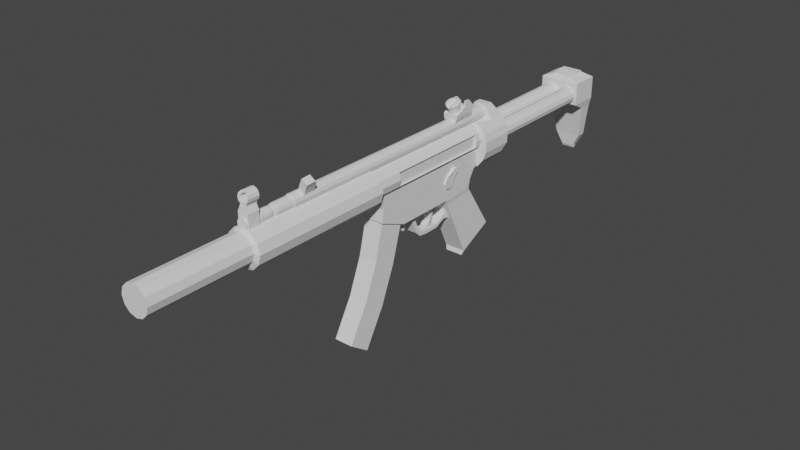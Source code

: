 # Source: smg.blend  (saved by Blender 2.81.16; exported with 4.5.12 LTS)
import bpy
from mathutils import Matrix  # noqa: F401  (used for matrix-valued properties, if any)

bpy.ops.wm.read_factory_settings(use_empty=True)
scene = bpy.context.scene
scene.name = 'Scene'

# ---- collections
col_collection = bpy.data.collections.new('Collection'); scene.collection.children.link(col_collection)

# ---- materials (node trees are filled in below, after node groups)
mat_mp5sd6 = bpy.data.materials.new('mp5sd6')
mat_mp5sd6.alpha_threshold = 0.0
mat_mp5sd6.use_transparent_shadow = False
mat_mp5sd6.roughness = 0.5
mat_mp5sd6.line_color = (0.0, 0.0, 0.0, 1.0)

# ---- material node trees

# ---- world
world_world = bpy.data.worlds.new('World'); scene.world = world_world
world_world.use_nodes = True; world_world.node_tree.nodes.clear()
_N = world_world.node_tree.nodes; _L = world_world.node_tree.links
n0 = _N.new('ShaderNodeOutputWorld'); n0.name = 'World Output'; n0.location = (300, 300)
n1 = _N.new('ShaderNodeBackground'); n1.name = 'Background'; n1.location = (10, 300)
n1.inputs[0].default_value = (0.05088, 0.05088, 0.05088, 1.0)
_L.new(n1.outputs[0], n0.inputs[0])
n0.is_active_output = True
world_world.color = (0.05088, 0.05088, 0.05088)
world_world.use_sun_shadow = False
world_world.sun_shadow_jitter_overblur = 0.0

# ---- meshes
me_cube_015 = bpy.data.meshes.new('Cube.015')
me_cube_015.from_pydata([(0.1875, 0.7572, 0.1633), (0.1875, -0.828, 0.137), (-0.1852, -0.828, 0.137), (-0.1852, 0.7572, 0.1633), (0.1875, 0.7572, 0.751), (0.1875, -0.6941, 0.751), (-0.1852, -0.6941, 0.751), (-0.1852, 0.7572, 0.751), (0.1875, 1.043, 0.5059), (-0.1852, 1.043, 0.5059), (0.1875, 1.043, 0.751), (-0.1852, 1.043, 0.751), (-0.1852, 0.8818, 0.751), (0.1875, 0.8818, 0.751), (-0.1852, 0.8818, 0.4488), (0.1875, 0.8818, 0.4488), (-0.1852, 0.7953, 0.751), (-0.1852, 0.7953, 0.3086), (0.1875, 0.7953, 0.751), (0.1875, 0.7953, 0.3086), (0.1875, -1.317, 0.3333), (-0.1852, -1.317, 0.3333), (0.1875, -1.323, 0.751), (-0.1852, -1.323, 0.751), (0.1875, 0.7572, 0.457), (0.1875, -0.7611, 0.457), (-0.1852, -0.7611, 0.457), (-0.1852, 0.7572, 0.457), (0.1875, 1.043, 0.6283), (-0.1852, 1.043, 0.6283), (-0.1852, 0.8818, 0.5998), (0.1875, 0.8818, 0.5998), (-0.1852, 0.7953, 0.5297), (0.1875, 0.7953, 0.5297), (0.1875, -1.288, 0.54), (-0.1852, -1.288, 0.54), (0.1875, 0.1958, 0.137), (-0.1852, 0.1958, 0.137), (0.1875, 0.2432, 0.751), (-0.1852, 0.2432, 0.751), (0.1875, 0.2195, 0.457), (-0.1852, 0.2195, 0.457), (0.177, 1.293, -0.6563), (-0.1748, 1.293, -0.6563), (0.177, 0.6926, -0.9465), (-0.1748, 0.6926, -0.9465), (0.0758, 1.317, -0.7418), (-0.07354, 1.317, -0.7418), (0.0758, 0.7776, -1.049), (-0.07354, 0.7776, -1.049), (0.1516, 0.6744, -1.024), (-0.1494, 0.6744, -1.024), (0.1516, 1.305, -0.699), (-0.1494, 1.305, -0.699), (-0.1565, -1.284, 0.3361), (-0.1565, -0.862, 0.1869), (0.1588, -0.862, 0.1869), (0.1588, -1.284, 0.3361), (0.04756, 0.9782, 1.154), (0.04756, -1.433, 1.154), (0.156, 0.9782, 1.124), (0.156, -1.433, 1.124), (0.2354, 0.9782, 1.042), (0.2354, -1.433, 1.042), (0.2645, 0.9782, 0.9306), (0.2645, -1.433, 0.9306), (0.2354, 0.9782, 0.8188), (0.2354, -1.433, 0.8188), (0.156, 0.9782, 0.7369), (0.156, -1.433, 0.7369), (0.04756, 0.8456, 1.154), (0.04756, -0.9869, 1.154), (0.156, -0.9869, 1.124), (0.156, 0.8456, 1.124), (0.2354, -0.9869, 1.042), (0.2354, 0.8456, 1.042), (0.2645, -0.9869, 0.9306), (0.2645, 0.8456, 0.9306), (0.2354, -0.9869, 0.8188), (0.2354, 0.8456, 0.8188), (0.156, -0.9869, 0.7369), (0.156, 0.8456, 0.7369), (0.2036, -0.9869, 1.042), (0.2036, 0.8456, 1.042), (0.2036, -0.9869, 0.9306), (0.2036, 0.8456, 0.9306), (0.2036, -0.9869, 0.8188), (0.2036, 0.8456, 0.8188), (-0.04548, 0.9782, 1.154), (-0.04548, -1.433, 1.154), (-0.154, 0.9782, 1.124), (-0.154, -1.433, 1.124), (-0.2334, 0.9782, 1.042), (-0.2334, -1.433, 1.042), (-0.2624, 0.9782, 0.9306), (-0.2624, -1.433, 0.9306), (-0.2334, 0.9782, 0.8188), (-0.2334, -1.433, 0.8188), (-0.154, 0.9782, 0.7369), (-0.154, -1.433, 0.7369), (-0.04548, 0.8456, 1.154), (-0.04548, -0.9869, 1.154), (-0.154, -0.9869, 1.124), (-0.154, 0.8456, 1.124), (-0.2334, -0.9869, 1.042), (-0.2334, 0.8456, 1.042), (-0.2624, -0.9869, 0.9306), (-0.2624, 0.8456, 0.9306), (-0.2334, -0.9869, 0.8188), (-0.2334, 0.8456, 0.8188), (-0.154, -0.9869, 0.7369), (-0.154, 0.8456, 0.7369), (-0.2015, -0.9869, 1.042), (-0.2015, 0.8456, 1.042), (-0.2015, -0.9869, 0.9306), (-0.2015, 0.8456, 0.9306), (-0.2015, -0.9869, 0.8188), (-0.2015, 0.8456, 0.8188), (-0.0897, -0.4177, -0.211), (-0.0897, -0.3663, -0.1862), (0.09196, -0.3663, -0.1862), (0.09196, -0.4177, -0.211), (-0.0897, -0.5821, 0.204), (-0.0897, -0.5122, 0.2154), (0.09196, -0.5122, 0.2154), (0.09196, -0.5821, 0.204), (-0.0897, -0.3314, -0.2898), (-0.0897, -0.3058, -0.2365), (0.09196, -0.3058, -0.2365), (0.09196, -0.3314, -0.2898), (-0.0897, -0.1802, -0.31), (-0.0897, -0.1823, -0.2528), (0.09196, -0.1823, -0.2528), (0.09196, -0.1802, -0.31), (-0.0897, 0.08199, -0.3082), (-0.0897, 0.07987, -0.2511), (0.09196, 0.07987, -0.2511), (0.09196, 0.08199, -0.3082), (-0.0897, 0.1869, -0.2549), (-0.0897, 0.1607, -0.2073), (0.09196, 0.1607, -0.2073), (0.09196, 0.1869, -0.2549), (-0.0897, 0.2558, -0.2243), (-0.0897, 0.2426, -0.1595), (0.09196, 0.2426, -0.1595), (0.09196, 0.2558, -0.2243), (-0.0897, 0.4079, -0.269), (-0.0897, 0.2987, -0.03853), (0.09196, 0.2987, -0.03853), (0.09196, 0.4079, -0.269), (0.09196, 0.3281, -0.2314), (-0.0897, 0.3281, -0.2314), (0.09196, 0.2835, -0.12), (-0.0897, 0.2835, -0.12), (-0.05983, -0.1073, 0.1724), (-0.05983, 0.01463, 0.1724), (0.06209, 0.01463, 0.1724), (0.06209, -0.1073, 0.1724), (-0.05983, -0.1073, 0.2981), (-0.05983, 0.01463, 0.2981), (0.06209, 0.01463, 0.2981), (0.06209, -0.1073, 0.2981), (-0.05983, -0.04263, -0.03556), (-0.05983, 0.01463, -0.03556), (0.06209, 0.01463, -0.03556), (0.06209, -0.04263, -0.03556), (0.06209, -0.04864, 0.0432), (-0.05983, -0.04864, 0.0432), (0.06209, 0.01463, 0.0432), (-0.05983, 0.01463, 0.0432), (-0.05983, -0.1227, -0.207), (-0.05983, -0.08697, -0.226), (0.06209, -0.08697, -0.226), (0.06209, -0.1227, -0.207), (0.06209, -0.0611, -0.134), (-0.05983, -0.0611, -0.134), (0.06209, -0.01462, -0.1435), (-0.05983, -0.01462, -0.1435), (-0.05983, -0.1249, -0.2401), (-0.05983, -0.1114, -0.2472), (0.06209, -0.1114, -0.2472), (0.06209, -0.1249, -0.2401), (-0.04142, -0.6769, -0.08815), (-0.04142, -0.6377, -0.08009), (0.04368, -0.6377, -0.08009), (0.04368, -0.6769, -0.08815), (-0.04142, -0.7361, 0.166), (-0.04142, -0.6969, 0.174), (0.04368, -0.6969, 0.174), (0.04368, -0.7361, 0.166), (0.1875, 0.7572, 0.5823), (0.1875, -0.7325, 0.5823), (-0.1852, -0.7325, 0.5823), (-0.1852, 0.7572, 0.5823), (0.1875, 1.043, 0.6806), (-0.1852, 1.043, 0.6806), (0.1875, 0.8818, 0.6642), (0.1875, 0.7953, 0.624), (0.1875, -1.303, 0.6299), (-0.1852, -1.303, 0.6299), (-0.1852, 0.8818, 0.6642), (-0.1852, 0.7953, 0.624), (0.1875, 0.2296, 0.5823), (-0.1852, 0.2296, 0.5823), (0.1875, -1.379, 0.751), (-0.1852, -1.379, 0.751), (0.1875, -1.359, 0.6533), (-0.1852, -1.359, 0.6533), (0.1875, -1.436, 0.751), (-0.1852, -1.436, 0.751), (0.1875, -1.433, 0.6634), (-0.1852, -1.433, 0.6634), (0.04821, -2.983, 1.156), (0.001129, -2.983, 1.143), (0.001129, -2.945, 1.131), (0.001129, 1.277, 1.131), (0.05411, -2.945, 1.145), (0.05411, 1.277, 1.145), (0.09289, -2.945, 1.185), (0.09289, 1.277, 1.185), (0.1071, -2.945, 1.24), (0.1071, 1.277, 1.24), (0.09289, -2.945, 1.295), (0.09289, 1.277, 1.295), (0.05411, -2.945, 1.335), (0.05411, 1.277, 1.335), (0.001129, -2.945, 1.349), (0.001129, 1.277, 1.349), (-0.05185, -2.945, 1.335), (-0.05185, 1.277, 1.335), (-0.09064, -2.945, 1.295), (-0.09064, 1.277, 1.295), (-0.1048, -2.945, 1.24), (-0.1048, 1.277, 1.24), (-0.09064, -2.945, 1.185), (-0.09064, 1.277, 1.185), (-0.05185, -2.945, 1.145), (-0.05185, 1.277, 1.145), (0.08267, -2.983, 1.191), (0.09529, -2.983, 1.24), (0.08267, -2.983, 1.289), (0.04821, -2.983, 1.324), (0.001129, -2.983, 1.337), (-0.04595, -2.983, 1.324), (-0.08042, -2.983, 1.289), (-0.09303, -2.983, 1.24), (-0.08042, -2.983, 1.191), (-0.04595, -2.983, 1.156), (0.04821, -3.245, 1.156), (0.001129, -3.245, 1.143), (0.08267, -3.245, 1.191), (0.09529, -3.245, 1.24), (0.08267, -3.245, 1.289), (0.04821, -3.245, 1.324), (0.001129, -3.245, 1.337), (-0.04595, -3.245, 1.324), (-0.08042, -3.245, 1.289), (-0.09303, -3.245, 1.24), (-0.08042, -3.245, 1.191), (-0.04595, -3.245, 1.156), (0.03959, -3.325, 1.171), (0.001129, -3.325, 1.161), (0.06774, -3.325, 1.2), (0.07804, -3.325, 1.24), (0.06774, -3.325, 1.28), (0.03959, -3.325, 1.309), (0.001129, -3.325, 1.319), (-0.03733, -3.325, 1.309), (-0.06548, -3.325, 1.28), (-0.07578, -3.325, 1.24), (-0.06548, -3.325, 1.2), (-0.03733, -3.325, 1.171), (0.04339, -3.35, 1.165), (0.001129, -3.35, 1.153), (0.07433, -3.35, 1.196), (0.08565, -3.35, 1.24), (0.07433, -3.35, 1.284), (0.04339, -3.35, 1.315), (0.001129, -3.35, 1.327), (-0.04113, -3.35, 1.315), (-0.07207, -3.35, 1.284), (-0.08339, -3.35, 1.24), (-0.07207, -3.35, 1.196), (-0.04113, -3.35, 1.165), (0.04339, -3.8, 1.165), (0.001129, -3.8, 1.153), (0.07433, -3.8, 1.196), (0.08565, -3.8, 1.24), (0.07433, -3.8, 1.284), (0.04339, -3.8, 1.315), (0.001129, -3.8, 1.327), (-0.04113, -3.8, 1.315), (-0.07207, -3.8, 1.284), (-0.08339, -3.8, 1.24), (-0.07207, -3.8, 1.196), (-0.04113, -3.8, 1.165), (0.177, 0.2354, 0.05057), (-0.1748, 0.2354, 0.05057), (0.177, 0.7999, 0.09794), (-0.1748, 0.7999, 0.09794), (-1.886e-09, -3.839, 1.154), (0.1184, -3.839, 1.122), (0.2051, -3.839, 1.035), (0.2368, -3.839, 0.917), (0.2051, -3.839, 0.7986), (0.1184, -3.839, 0.7119), (3.388e-08, -3.839, 0.6802), (-0.1184, -3.839, 0.7119), (-0.2051, -3.839, 0.7986), (-0.2368, -3.839, 0.917), (-0.1513, -3.799, 1.155), (-0.1513, -1.421, 1.155), (-0.2621, -3.799, 1.044), (-0.2621, -1.421, 1.044), (-0.3026, -3.799, 0.8932), (-0.3026, -1.421, 0.8932), (-0.2621, -3.799, 0.7419), (-0.2621, -1.421, 0.7419), (-0.1513, -3.799, 0.6311), (-0.1513, -1.421, 0.6311), (4.482e-08, -3.799, 0.5906), (4.482e-08, -1.421, 0.5906), (0.1513, -3.799, 0.6311), (0.1513, -1.421, 0.6311), (0.2425, 0.3898, 0.6033), (0.1724, 0.3898, 0.6033), (0.1724, 0.324, 0.4386), (0.2161, 0.324, 0.4386), (0.1724, 0.2724, 0.3465), (0.2161, 0.2724, 0.3465), (0.1724, 0.1692, 0.3465), (0.2161, 0.1692, 0.3465), (0.1724, 0.1176, 0.4386), (0.2161, 0.1176, 0.4386), (0.1724, 0.1692, 0.5308), (0.2161, 0.1692, 0.5308), (0.1724, 0.2724, 0.5308), (0.2161, 0.2724, 0.5308), (0.1724, 0.3214, 0.6452), (0.2425, 0.3214, 0.6452), (0.1724, 0.3759, 0.6566), (0.2425, 0.3759, 0.6566), (0.2621, -3.799, 0.7419), (0.2621, -1.421, 0.7419), (0.3026, -3.799, 0.8932), (0.3026, -1.421, 0.8932), (-0.05171, -3.768, 1.474), (-0.05171, -3.578, 1.474), (0.05396, -3.578, 1.474), (0.05396, -3.768, 1.474), (-0.09059, -3.773, 1.178), (-0.09059, -3.583, 1.178), (0.09285, -3.583, 1.178), (0.09285, -3.773, 1.178), (-0.09059, -3.769, 1.392), (-0.09059, -3.579, 1.392), (0.09285, -3.579, 1.392), (0.09285, -3.769, 1.392), (0.2621, -3.799, 1.044), (0.2621, -1.421, 1.044), (0.1513, -3.799, 1.155), (0.1513, -1.421, 1.155), (-8.66e-10, -3.799, 1.196), (-8.66e-10, -1.421, 1.196), (-0.2051, -3.839, 1.035), (-0.1184, -3.839, 1.122), (-0.05171, -3.584, 1.118), (0.05396, -3.584, 1.118), (0.05396, -3.774, 1.118), (-0.05171, -3.774, 1.118), (0.001129, -3.759, 1.489), (0.001129, -3.562, 1.489), (0.05025, -3.759, 1.503), (0.08621, -3.759, 1.54), (0.08621, -3.746, 1.641), (0.08621, -3.562, 1.641), (0.05025, -3.733, 1.678), (0.05025, -3.562, 1.678), (0.001129, -3.725, 1.692), (-0.04799, -3.733, 1.678), (-0.04799, -3.562, 1.678), (-0.08395, -3.759, 1.54), (-0.04799, -3.759, 1.503), (0.05025, -3.562, 1.503), (0.08621, -3.562, 1.54), (0.09938, -3.755, 1.59), (0.09938, -3.562, 1.59), (0.001129, -3.562, 1.692), (-0.08395, -3.746, 1.641), (-0.08395, -3.562, 1.641), (-0.09712, -3.755, 1.59), (-0.09712, -3.562, 1.59), (-0.08395, -3.562, 1.54), (-0.04799, -3.562, 1.503), (0.001129, -3.759, 1.524), (0.001129, -3.562, 1.524), (0.03309, -3.759, 1.533), (0.03309, -3.562, 1.533), (0.05649, -3.759, 1.557), (0.05649, -3.562, 1.557), (0.06506, -3.755, 1.59), (0.06506, -3.562, 1.59), (0.05649, -3.746, 1.623), (0.05649, -3.562, 1.623), (0.03309, -3.733, 1.647), (0.03309, -3.562, 1.647), (0.001129, -3.725, 1.656), (0.001129, -3.562, 1.656), (-0.03084, -3.733, 1.647), (-0.03084, -3.562, 1.647), (-0.05424, -3.746, 1.623), (-0.05424, -3.562, 1.623), (-0.0628, -3.755, 1.59), (-0.0628, -3.562, 1.59), (-0.05424, -3.759, 1.557), (-0.05424, -3.562, 1.557), (-0.03084, -3.759, 1.533), (-0.03084, -3.562, 1.533), (-0.02934, -2.761, 1.323), (-0.02934, -2.595, 1.323), (0.06835, -2.595, 1.256), (0.06835, -2.761, 1.256), (0.1097, -2.828, 1.554), (0.1191, -2.677, 1.569), (0.2168, -2.677, 1.502), (0.2074, -2.828, 1.487), (0.05534, -2.802, 1.47), (0.06401, -2.605, 1.483), (0.1617, -2.605, 1.416), (0.153, -2.802, 1.403), (-0.08693, 0.7093, 1.292), (-0.08693, 0.8877, 1.292), (0.08919, 0.8877, 1.292), (0.08919, 0.7093, 1.292), (-0.1224, 0.7093, 1.597), (-0.1224, 0.8877, 1.505), (0.1247, 0.8877, 1.505), (0.1247, 0.7093, 1.597), (-0.1224, 0.7985, 1.597), (-0.08693, 0.7985, 1.292), (0.1247, 0.7985, 1.597), (0.08919, 0.7985, 1.292), (-0.1224, 0.7093, 1.508), (-0.1224, 0.8877, 1.448), (0.1247, 0.8877, 1.448), (0.1247, 0.7093, 1.508), (-0.1224, 0.7985, 1.508), (0.1247, 0.7985, 1.508), (-0.08693, 0.494, 1.292), (0.08919, 0.494, 1.292), (-0.1224, 0.494, 1.423), (0.1247, 0.494, 1.423), (-0.118, 0.8877, 1.37), (0.1202, 0.8877, 1.37), (0.1202, 0.7093, 1.4), (-0.118, 0.7985, 1.4), (0.1202, 0.7985, 1.4), (-0.118, 0.7093, 1.4), (0.1202, 0.494, 1.357), (-0.118, 0.494, 1.357), (0.05819, 0.649, 1.607), (0.001129, 0.663, 1.613), (0.001129, 0.6975, 1.498), (0.001129, 0.6539, 1.605), (0.05241, 0.6849, 1.492), (0.05241, 0.6412, 1.599), (0.08994, 0.6504, 1.477), (0.08994, 0.6067, 1.584), (0.1037, 0.6032, 1.456), (0.1037, 0.5595, 1.563), (0.08994, 0.556, 1.436), (0.08994, 0.5123, 1.542), (0.05241, 0.5215, 1.42), (0.05241, 0.4778, 1.527), (0.001129, 0.5088, 1.415), (0.001129, 0.4652, 1.522), (-0.05015, 0.5215, 1.42), (-0.05015, 0.4778, 1.527), (-0.08768, 0.556, 1.436), (-0.08768, 0.5123, 1.542), (-0.1014, 0.6032, 1.456), (-0.1014, 0.5595, 1.563), (-0.08768, 0.6504, 1.477), (-0.08768, 0.6067, 1.584), (-0.05015, 0.6849, 1.492), (-0.05015, 0.6412, 1.599), (0.09995, 0.6105, 1.59), (0.1152, 0.5581, 1.567), (0.09995, 0.5056, 1.544), (0.05819, 0.4671, 1.527), (0.001129, 0.4531, 1.521), (-0.05593, 0.4671, 1.527), (-0.09769, 0.5056, 1.544), (-0.113, 0.5581, 1.567), (-0.09769, 0.6105, 1.59), (-0.05593, 0.649, 1.607), (0.05819, 0.6358, 1.638), (0.001129, 0.6632, 1.612), (0.09995, 0.5974, 1.621), (0.1152, 0.5449, 1.598), (0.09995, 0.4924, 1.575), (0.05819, 0.454, 1.558), (0.001129, 0.4533, 1.52), (-0.05593, 0.454, 1.558), (-0.09769, 0.4924, 1.575), (-0.113, 0.5449, 1.598), (-0.09769, 0.5974, 1.621), (-0.05593, 0.6358, 1.638), (0.04628, 0.6133, 1.639), (0.001129, 0.6378, 1.611), (0.07933, 0.5829, 1.625), (0.09143, 0.5414, 1.607), (0.07933, 0.4998, 1.589), (0.04628, 0.4694, 1.575), (0.001129, 0.4716, 1.538), (-0.04402, 0.4694, 1.575), (-0.07707, 0.4998, 1.589), (-0.08917, 0.5414, 1.607), (-0.07707, 0.5829, 1.625), (-0.04402, 0.6133, 1.639), (-0.3543, 0.9677, 0.8949), (0.3543, 0.9677, 0.8949), (0.06736, 0.8877, 1.292), (-0.0651, 0.8877, 1.292), (-0.227, 1.54, 1.157), (-0.0918, 0.7093, 1.597), (-0.0651, 0.7093, 1.292), (0.06736, 0.7093, 1.292), (-0.0651, 0.7985, 1.292), (0.06736, 0.7985, 1.292), (0.09406, 0.7985, 1.597), (-0.0918, 0.7985, 1.597), (0.09406, 0.8877, 1.448), (-0.0918, 0.8877, 1.448), (0.3011, 1.457, 0.5882), (0.227, 1.265, 1.157), (-0.0651, 0.494, 1.292), (0.06736, 0.494, 1.292), (-0.0918, 0.494, 1.423), (0.09406, 0.494, 1.423), (0.0907, 0.8877, 1.37), (-0.08844, 0.8877, 1.37), (-0.08844, 0.494, 1.357), (0.0907, 0.494, 1.357), (0.09406, 0.7093, 1.597), (0.09406, 0.8877, 1.505), (0.227, 1.54, 1.157), (0.09406, 0.7093, 1.508), (-0.1098, 1.404, 1.377), (0.09406, 0.7985, 1.508), (-0.1098, 1.265, 1.377), (-0.0918, 0.8877, 1.505), (0.1098, 1.265, 1.377), (-0.0918, 0.7093, 1.508), (0.1098, 1.404, 1.377), (-0.0918, 0.7985, 1.508), (-0.008441, -3.634, 1.524), (-0.008441, -3.615, 1.524), (0.0107, -3.615, 1.524), (0.0107, -3.634, 1.524), (-0.008441, -3.634, 1.59), (-0.008441, -3.615, 1.59), (0.0107, -3.615, 1.59), (0.0107, -3.634, 1.59), (-1.886e-09, -5.523, 1.154), (0.1184, -5.523, 1.122), (0.2051, -5.523, 1.035), (0.2368, -5.523, 0.917), (0.2051, -5.523, 0.7986), (0.1184, -5.523, 0.7119), (3.388e-08, -5.523, 0.6802), (-0.1184, -5.523, 0.7119), (-0.2051, -5.523, 0.7986), (-0.2368, -5.523, 0.917), (-0.2051, -5.523, 1.035), (-0.1184, -5.523, 1.122), (-0.1656, 0.9848, 1.04), (-0.1656, 1.487, 1.04), (0.1729, 1.487, 1.04), (0.1729, 0.9848, 1.04), (0.2534, 1.487, 1.018), (0.2534, 0.9848, 1.018), (0.3124, 1.487, 0.9594), (0.3124, 0.9848, 0.9594), (0.334, 1.487, 0.8788), (0.334, 0.9848, 0.8788), (0.3124, 1.487, 0.7982), (0.3124, 0.9848, 0.7982), (0.2534, 1.487, 0.7392), (0.2534, 0.9848, 0.7392), (0.1729, 1.487, 0.7176), (0.1729, 0.9848, 0.7176), (0.09227, 1.487, 0.7392), (0.09227, 0.9848, 0.7392), (0.03329, 1.487, 0.7982), (0.03329, 0.9848, 0.7982), (0.01169, 1.487, 0.8788), (0.01169, 0.9848, 0.8788), (0.03329, 1.487, 0.9594), (0.03329, 0.9848, 0.9594), (0.09227, 1.487, 1.018), (0.09227, 0.9848, 1.018), (-0.08507, 1.487, 1.018), (-0.08507, 0.9848, 1.018), (-0.02608, 1.487, 0.9594), (-0.02608, 0.9848, 0.9594), (-0.004489, 1.487, 0.8788), (-0.004489, 0.9848, 0.8788), (-0.02608, 1.487, 0.7982), (-0.02608, 0.9848, 0.7982), (-0.08507, 1.487, 0.7392), (-0.08507, 0.9848, 0.7392), (-0.1656, 1.487, 0.7176), (-0.1656, 0.9848, 0.7176), (-0.2462, 1.487, 0.7392), (-0.2462, 0.9848, 0.7392), (-0.3052, 1.487, 0.7982), (-0.3052, 0.9848, 0.7982), (-0.3268, 1.487, 0.8788), (-0.3268, 0.9848, 0.8788), (-0.3052, 1.487, 0.9594), (-0.3052, 0.9848, 0.9594), (-0.2462, 1.487, 1.018), (-0.2462, 0.9848, 1.018), (-0.1656, 1.528, 1.023), (0.1729, 1.528, 1.023), (0.245, 1.528, 1.004), (0.2979, 1.528, 0.951), (0.3172, 1.528, 0.8788), (0.2979, 1.528, 0.8066), (0.245, 1.528, 0.7537), (0.1729, 1.528, 0.7344), (0.1007, 1.528, 0.7537), (0.04781, 1.528, 0.8066), (0.02847, 1.528, 0.8788), (0.04781, 1.528, 0.951), (0.1007, 1.528, 1.004), (-0.09346, 1.528, 1.004), (-0.04061, 1.528, 0.951), (-0.02126, 1.528, 0.8788), (-0.04061, 1.528, 0.8066), (-0.09346, 1.528, 0.7537), (-0.1656, 1.528, 0.7344), (-0.2378, 1.528, 0.7537), (-0.2907, 1.528, 0.8066), (-0.31, 1.528, 0.8788), (-0.2907, 1.528, 0.951), (-0.2378, 1.528, 1.004), (-0.1656, 3.64, 1.035), (0.1729, 3.64, 1.035), (0.245, 3.64, 1.015), (0.2979, 3.64, 0.9624), (0.3172, 3.64, 0.8902), (0.2979, 3.64, 0.818), (0.245, 3.64, 0.7652), (0.1729, 3.64, 0.7459), (0.1007, 3.64, 0.7652), (0.04781, 3.64, 0.818), (0.02847, 3.64, 0.8902), (0.04781, 3.64, 0.9624), (0.1007, 3.64, 1.015), (-0.09346, 3.64, 1.015), (-0.04061, 3.64, 0.9624), (-0.02126, 3.64, 0.8902), (-0.04061, 3.64, 0.818), (-0.09346, 3.64, 0.7652), (-0.1656, 3.64, 0.7459), (-0.2378, 3.64, 0.7652), (-0.2907, 3.64, 0.818), (-0.31, 3.64, 0.8902), (-0.2907, 3.64, 0.9624), (-0.2378, 3.64, 1.015), (0.1951, 0.9677, 0.4559), (-0.1951, 0.9677, 0.4559), (0.1951, 1.374, 0.4559), (0.1951, 1.265, 0.4559), (-0.1951, 1.374, 0.4559), (-0.1951, 1.265, 0.4559), (-0.3465, 1.265, 0.7204), (-0.3465, 1.54, 0.7204), (-0.3011, 1.457, 0.5882), (-0.227, 1.265, 1.157), (0.3011, 1.265, 0.5882), (0.3011, 0.9677, 0.5882), (0.3465, 1.265, 0.7204), (0.3465, 1.54, 0.7204), (-0.3465, 0.9677, 0.7204), (-0.227, 0.9677, 1.157), (0.227, 0.9677, 1.157), (0.3465, 0.9677, 0.7204), (-0.3543, 1.54, 0.8949), (-0.3543, 1.265, 0.8949), (0.3543, 1.54, 0.8949), (0.3543, 1.265, 0.8949), (-0.3011, 0.9677, 0.5882), (-0.3011, 1.265, 0.5882), (0.3175, 0.9677, 1.026), (-0.3175, 0.9677, 1.026), (-0.3175, 1.265, 1.026), (-0.3175, 1.54, 1.026), (0.3175, 1.265, 1.026), (0.3175, 1.54, 1.026), (-0.348, 3.589, 0.7374), (-0.348, 4.091, 0.7374), (0.348, 4.091, 0.7374), (0.348, 3.589, 0.7374), (-0.1675, 3.649, 1.197), (-0.1675, 4.004, 1.197), (0.1675, 4.004, 1.197), (0.1675, 3.649, 1.197), (-0.348, 3.589, 1.125), (-0.348, 4.091, 1.125), (0.348, 4.091, 1.125), (0.348, 3.589, 1.125), (-0.1675, 3.863, 1.229), (-0.1675, 3.979, 1.229), (0.1675, 3.979, 1.229), (0.1675, 3.863, 1.229), (-0.3148, 3.851, 0.6063), (-0.3148, 4.091, 0.6063), (0.3148, 4.091, 0.6063), (0.3148, 3.851, 0.6063), (-0.2235, 3.971, 0.01993), (-0.2235, 4.133, 0.01993), (0.2235, 4.133, 0.01993), (0.2235, 3.971, 0.01993), (-0.1089, 3.996, -0.1985), (-0.1089, 4.133, -0.1985), (0.1089, 4.133, -0.1985), (0.1089, 3.996, -0.1985), (-0.1675, 3.891, 1.197), (-0.348, 3.932, 0.7374), (0.1675, 3.891, 1.197), (0.348, 3.932, 0.7374), (-0.348, 3.932, 1.125), (0.348, 3.932, 1.125), (-0.1675, 3.942, 1.229), (0.1675, 3.942, 1.229), (-0.3148, 4.015, 0.6063), (0.3148, 4.015, 0.6063), (-0.2235, 4.081, 0.01993), (0.2235, 4.081, 0.01993), (-0.1089, 4.089, -0.1985), (0.1089, 4.089, -0.1985), (-0.1089, 4.016, -0.2445), (0.1089, 4.016, -0.2445), (-0.1089, 4.056, -0.2445), (0.1089, 4.056, -0.2445), (0.1662, -0.8623, 0.1482), (-0.1639, -0.8623, 0.1482), (0.1662, -1.296, 0.322), (-0.1639, -1.296, 0.322), (0.1662, -0.7982, 0.3081), (-0.1639, -0.7982, 0.3081), (0.1662, -1.232, 0.4819), (-0.1639, -1.232, 0.4819)], [], [(36, 1, 2, 37), (202, 38, 5, 191), (203, 39, 7, 193), (28, 8, 9, 29), (200, 12, 11, 195), (31, 15, 8, 28), (15, 14, 9, 8), (201, 16, 12, 200), (33, 19, 15, 31), (19, 17, 14, 15), (193, 7, 16, 201), (24, 0, 19, 33), (0, 3, 17, 19), (199, 198, 206, 207), (26, 2, 21, 35), (191, 5, 22, 198), (2, 1, 748, 749), (36, 40, 25, 1), (37, 41, 27, 3), (194, 28, 29, 195), (14, 30, 29, 9), (196, 31, 28, 194), (17, 32, 30, 14), (197, 33, 31, 196), (3, 27, 32, 17), (190, 24, 33, 197), (20, 34, 35, 21), (192, 26, 35, 199), (1, 25, 34, 20), (296, 297, 45, 44), (190, 4, 38, 202), (192, 6, 39, 203), (0, 24, 40, 36), (2, 26, 41, 37), (50, 51, 49, 48), (298, 296, 44, 42), (297, 299, 43, 45), (299, 298, 42, 43), (46, 48, 49, 47), (52, 50, 48, 46), (51, 53, 47, 49), (53, 52, 46, 47), (44, 45, 51, 50), (42, 44, 50, 52), (45, 43, 53, 51), (43, 42, 52, 53), (57, 56, 55, 54), (360, 362, 300, 301), (314, 316, 308, 309), (313, 312, 310, 311), (311, 363, 361, 359, 345, 343, 323, 321, 319, 317, 315, 313), (311, 310, 362, 363), (315, 314, 312, 313), (362, 310, 365, 300), (301, 300, 564, 565), (317, 316, 314, 315), (71, 59, 61, 72), (72, 61, 63, 74), (74, 63, 65, 76), (76, 65, 67, 78), (78, 67, 69, 80), (58, 70, 73, 60), (70, 71, 72, 73), (60, 73, 75, 62), (73, 72, 74, 75), (62, 75, 77, 64), (79, 77, 85, 87), (64, 77, 79, 66), (76, 78, 86, 84), (66, 79, 81, 68), (79, 78, 80, 81), (83, 82, 84, 85), (85, 84, 86, 87), (74, 76, 84, 82), (77, 75, 83, 85), (78, 79, 87, 86), (75, 74, 82, 83), (101, 102, 91, 89), (102, 104, 93, 91), (104, 106, 95, 93), (106, 108, 97, 95), (108, 110, 99, 97), (88, 90, 103, 100), (100, 103, 102, 101), (90, 92, 105, 103), (103, 105, 104, 102), (92, 94, 107, 105), (109, 117, 115, 107), (94, 96, 109, 107), (106, 114, 116, 108), (96, 98, 111, 109), (109, 111, 110, 108), (113, 115, 114, 112), (115, 117, 116, 114), (104, 112, 114, 106), (107, 115, 113, 105), (108, 116, 117, 109), (105, 113, 112, 104), (59, 71, 101, 89), (58, 88, 100, 70), (122, 123, 119, 118), (123, 124, 120, 119), (124, 125, 121, 120), (125, 122, 118, 121), (121, 118, 126, 129), (159, 160, 156, 155), (129, 126, 130, 133), (120, 121, 129, 128), (119, 120, 128, 127), (118, 119, 127, 126), (133, 130, 134, 137), (128, 129, 133, 132), (127, 128, 132, 131), (126, 127, 131, 130), (137, 134, 138, 141), (132, 133, 137, 136), (131, 132, 136, 135), (130, 131, 135, 134), (141, 138, 142, 145), (136, 137, 141, 140), (135, 136, 140, 139), (134, 135, 139, 138), (150, 151, 146, 149), (140, 141, 145, 144), (139, 140, 144, 143), (138, 139, 143, 142), (158, 159, 155, 154), (152, 150, 149, 148), (153, 152, 148, 147), (151, 153, 147, 146), (145, 142, 151, 150), (144, 145, 150, 152), (143, 144, 152, 153), (142, 143, 153, 151), (160, 161, 157, 156), (161, 158, 154, 157), (166, 167, 162, 165), (186, 187, 183, 182), (174, 175, 170, 173), (168, 166, 165, 164), (169, 168, 164, 163), (167, 169, 163, 162), (157, 154, 167, 166), (156, 157, 166, 168), (155, 156, 168, 169), (154, 155, 169, 167), (173, 170, 178, 181), (176, 174, 173, 172), (177, 176, 172, 171), (175, 177, 171, 170), (165, 162, 175, 174), (164, 165, 174, 176), (163, 164, 176, 177), (162, 163, 177, 175), (178, 179, 180, 181), (172, 173, 181, 180), (171, 172, 180, 179), (170, 171, 179, 178), (187, 188, 184, 183), (188, 189, 185, 184), (189, 186, 182, 185), (182, 183, 184, 185), (40, 202, 191, 25), (41, 203, 193, 27), (30, 200, 195, 29), (32, 201, 200, 30), (27, 193, 201, 32), (34, 198, 199, 35), (25, 191, 198, 34), (10, 194, 195, 11), (13, 196, 194, 10), (18, 197, 196, 13), (4, 190, 197, 18), (6, 192, 199, 23), (24, 190, 202, 40), (26, 192, 203, 41), (207, 206, 210, 211), (23, 199, 207, 205), (198, 22, 204, 206), (205, 207, 211, 209), (206, 204, 208, 210), (244, 245, 257, 256), (218, 220, 239, 238), (214, 215, 217, 216), (245, 246, 258, 257), (220, 222, 240, 239), (216, 217, 219, 218), (242, 243, 255, 254), (222, 224, 241, 240), (218, 219, 221, 220), (241, 242, 254, 253), (224, 226, 242, 241), (220, 221, 223, 222), (240, 241, 253, 252), (226, 228, 243, 242), (222, 223, 225, 224), (239, 240, 252, 251), (228, 230, 244, 243), (224, 225, 227, 226), (238, 239, 251, 250), (230, 232, 245, 244), (226, 227, 229, 228), (212, 238, 250, 248), (232, 234, 246, 245), (228, 229, 231, 230), (249, 248, 260, 261), (234, 236, 247, 246), (230, 231, 233, 232), (214, 216, 212, 213), (213, 212, 248, 249), (232, 233, 235, 234), (236, 237, 215, 214), (234, 235, 237, 236), (243, 244, 256, 255), (216, 218, 238, 212), (236, 214, 213, 247), (246, 247, 259, 258), (247, 213, 249, 259), (261, 260, 272, 273), (248, 250, 262, 260), (250, 251, 263, 262), (251, 252, 264, 263), (252, 253, 265, 264), (253, 254, 266, 265), (254, 255, 267, 266), (255, 256, 268, 267), (256, 257, 269, 268), (257, 258, 270, 269), (258, 259, 271, 270), (259, 249, 261, 271), (273, 272, 284, 285), (260, 262, 274, 272), (262, 263, 275, 274), (263, 264, 276, 275), (264, 265, 277, 276), (265, 266, 278, 277), (266, 267, 279, 278), (267, 268, 280, 279), (268, 269, 281, 280), (269, 270, 282, 281), (270, 271, 283, 282), (271, 261, 273, 283), (285, 284, 286, 287, 288, 289, 290, 291, 292, 293, 294, 295), (272, 274, 286, 284), (274, 275, 287, 286), (275, 276, 288, 287), (276, 277, 289, 288), (277, 278, 290, 289), (278, 279, 291, 290), (279, 280, 292, 291), (280, 281, 293, 292), (281, 282, 294, 293), (282, 283, 295, 294), (283, 273, 285, 295), (36, 37, 297, 296), (0, 36, 296, 298), (37, 3, 299, 297), (3, 0, 298, 299), (358, 360, 301, 302), (319, 318, 316, 317), (344, 358, 302, 303), (321, 320, 318, 319), (342, 344, 303, 304), (323, 322, 320, 321), (322, 342, 304, 305), (343, 342, 322, 323), (334, 335, 339, 338), (326, 327, 329, 328), (336, 334, 338, 340), (328, 329, 331, 330), (335, 337, 341, 339), (330, 331, 333, 332), (338, 339, 341, 340), (332, 333, 335, 334), (329, 327, 337, 335, 333, 331), (326, 336, 340, 325), (337, 327, 324, 341), (327, 326, 325, 324), (340, 341, 324, 325), (320, 322, 305, 306), (345, 344, 342, 343), (318, 320, 306, 307), (359, 358, 344, 345), (347, 371, 348), (354, 355, 351, 350), (355, 356, 352, 351), (356, 357, 353, 352), (357, 354, 350, 353), (346, 347, 355, 354), (347, 348, 356, 355), (348, 349, 357, 356), (349, 346, 354, 357), (316, 318, 307, 308), (361, 360, 358, 359), (310, 312, 364, 365), (363, 362, 360, 361), (312, 314, 309, 364), (350, 351, 366, 369), (351, 352, 367, 366), (352, 353, 368, 367), (353, 350, 369, 368), (372, 370, 349), (382, 346, 370), (349, 370, 346), (389, 411, 413, 391), (398, 400, 401, 399), (396, 398, 399, 397), (400, 402, 403, 401), (402, 404, 405, 403), (404, 406, 407, 405), (406, 408, 409, 407), (408, 410, 411, 409), (410, 412, 413, 411), (412, 414, 415, 413), (414, 416, 417, 415), (391, 413, 415, 392), (383, 397, 399, 384), (390, 412, 410, 388), (392, 415, 417, 393), (384, 399, 401, 386), (389, 391, 390, 388), (395, 394, 396, 397), (395, 417, 416, 394), (347, 393, 371), (387, 407, 409, 380), (383, 348, 371), (382, 416, 414, 381), (349, 348, 383, 372), (346, 382, 393, 347), (388, 410, 408, 379), (386, 401, 403, 375), (393, 417, 416, 382), (376, 404, 402, 374), (383, 371, 395, 397), (371, 393, 417, 395), (373, 398, 396, 372), (385, 400, 398, 373), (378, 406, 404, 376), (372, 383, 397, 396), (375, 403, 405, 377), (382, 370, 394, 416), (380, 409, 411, 389), (370, 372, 396, 394), (374, 402, 400, 385), (379, 408, 406, 378), (381, 414, 412, 390), (377, 405, 407, 387), (386, 385, 373, 384), (384, 373, 372, 383), (386, 375, 374, 385), (375, 377, 376, 374), (377, 387, 378, 376), (387, 380, 379, 378), (380, 389, 388, 379), (391, 392, 381, 390), (392, 393, 382, 381), (208, 204, 205, 209), (204, 22, 23, 205), (22, 5, 6, 23), (5, 38, 39, 6), (7, 39, 38, 4), (7, 4, 18, 16), (12, 16, 18, 13), (10, 11, 12, 13), (426, 427, 419, 418), (427, 428, 420, 419), (428, 429, 421, 420), (429, 426, 418, 421), (418, 419, 420, 421), (425, 424, 423, 422), (422, 423, 427, 426), (423, 424, 428, 427), (424, 425, 429, 428), (425, 422, 426, 429), (455, 452, 431, 439), (540, 453, 432, 522), (456, 454, 433, 441), (529, 522, 432, 441), (694, 673, 672, 683), (457, 455, 439, 430), (453, 456, 441, 432), (527, 529, 441, 433), (525, 531, 438, 434), (438, 435, 443, 446), (682, 675, 674, 534), (440, 437, 445, 447), (680, 676, 677, 695), (434, 438, 446, 442), (436, 440, 447, 444), (542, 459, 448, 536), (457, 430, 448, 459), (527, 433, 449, 537), (454, 445, 451, 458), (446, 443, 452, 455), (532, 444, 453, 540), (447, 445, 454, 456), (442, 446, 455, 457), (444, 447, 456, 453), (538, 450, 459, 542), (442, 457, 459, 450), (433, 454, 458, 449), (494, 493, 505, 506), (467, 465, 460, 486), (462, 463, 465, 464), (495, 494, 506, 507), (469, 467, 486, 487), (464, 465, 467, 466), (492, 491, 503, 504), (471, 469, 487, 488), (466, 467, 469, 468), (491, 490, 502, 503), (473, 471, 488, 489), (468, 469, 471, 470), (490, 489, 501, 502), (475, 473, 489, 490), (470, 471, 473, 472), (489, 488, 500, 501), (477, 475, 490, 491), (472, 473, 475, 474), (488, 487, 499, 500), (479, 477, 491, 492), (474, 475, 477, 476), (487, 486, 498, 499), (481, 479, 492, 493), (476, 477, 479, 478), (486, 460, 496, 498), (483, 481, 493, 494), (478, 479, 481, 480), (496, 497, 509, 508), (485, 483, 494, 495), (480, 481, 483, 482), (463, 485, 495, 461), (484, 485, 463, 462), (482, 483, 485, 484), (493, 492, 504, 505), (465, 463, 461, 460), (460, 461, 497, 496), (461, 495, 507, 497), (517, 516, 518), (498, 496, 508, 510), (499, 498, 510, 511), (500, 499, 511, 512), (501, 500, 512, 513), (502, 501, 513, 514), (503, 502, 514, 515), (504, 503, 515, 516), (505, 504, 516, 517), (506, 505, 517, 518), (507, 506, 518, 519), (497, 507, 519, 509), (519, 518, 516, 515), (509, 519, 515, 514), (514, 513, 508, 509), (513, 512, 510, 508), (511, 510, 512), (452, 541, 523, 431), (541, 540, 522, 523), (676, 674, 675, 677), (675, 672, 673, 677), (439, 431, 523, 528), (528, 523, 522, 529), (430, 439, 528, 526), (526, 528, 529, 527), (554, 548, 550, 552), (458, 543, 537, 449), (543, 542, 536, 537), (430, 526, 536, 448), (526, 527, 537, 536), (443, 533, 541, 452), (533, 532, 540, 541), (451, 539, 543, 458), (539, 538, 542, 543), (524, 548, 554, 546), (689, 683, 682, 684), (546, 554, 552, 535), (547, 549, 555, 553), (560, 561, 557, 556), (561, 562, 558, 557), (562, 563, 559, 558), (563, 560, 556, 559), (563, 562, 561, 560), (564, 575, 574, 573, 572, 571, 570, 569, 568, 567, 566, 565), (302, 301, 565, 566), (303, 302, 566, 567), (304, 303, 567, 568), (305, 304, 568, 569), (306, 305, 569, 570), (307, 306, 570, 571), (308, 307, 571, 572), (309, 308, 572, 573), (364, 309, 573, 574), (365, 364, 574, 575), (300, 365, 575, 564), (622, 623, 576, 577), (578, 579, 581, 580), (618, 619, 621, 620), (580, 581, 583, 582), (616, 617, 619, 618), (582, 583, 585, 584), (614, 615, 617, 616), (584, 585, 587, 586), (612, 613, 615, 614), (586, 587, 589, 588), (610, 611, 613, 612), (588, 589, 591, 590), (608, 609, 611, 610), (590, 591, 593, 592), (606, 607, 609, 608), (592, 593, 595, 594), (604, 605, 607, 606), (594, 595, 597, 596), (610, 612, 642, 641), (602, 603, 605, 604), (596, 597, 599, 598), (577, 576, 603, 602), (600, 601, 579, 578), (598, 599, 601, 600), (620, 621, 623, 622), (577, 602, 637, 624), (642, 643, 667, 666), (634, 635, 659, 658), (594, 596, 634, 633), (618, 620, 646, 645), (580, 582, 627, 626), (604, 606, 639, 638), (612, 614, 643, 642), (588, 590, 631, 630), (596, 598, 635, 634), (600, 578, 625, 636), (582, 584, 628, 627), (620, 622, 647, 646), (614, 616, 644, 643), (590, 592, 632, 631), (598, 600, 636, 635), (584, 586, 629, 628), (616, 618, 645, 644), (592, 594, 633, 632), (622, 577, 624, 647), (606, 608, 640, 639), (608, 610, 641, 640), (578, 580, 626, 625), (586, 588, 630, 629), (602, 604, 638, 637), (648, 661, 662, 663, 664, 665, 666, 667, 668, 669, 670, 671), (649, 650, 651, 652, 653, 654, 655, 656, 657, 658, 659, 660), (626, 627, 651, 650), (633, 634, 658, 657), (647, 624, 648, 671), (625, 626, 650, 649), (637, 638, 662, 661), (645, 646, 670, 669), (641, 642, 666, 665), (636, 625, 649, 660), (629, 630, 654, 653), (635, 636, 660, 659), (628, 629, 653, 652), (627, 628, 652, 651), (640, 641, 665, 664), (639, 640, 664, 663), (632, 633, 657, 656), (646, 647, 671, 670), (643, 644, 668, 667), (631, 632, 656, 655), (644, 645, 669, 668), (630, 631, 655, 654), (624, 637, 661, 648), (638, 639, 663, 662), (553, 442, 450, 538), (531, 551, 435, 438), (545, 436, 444, 532), (525, 434, 442, 553), (445, 547, 539, 451), (547, 553, 538, 539), (440, 436, 545, 530), (437, 440, 530, 544), (435, 551, 533, 443), (533, 555, 549, 532), (437, 544, 547, 445), (530, 545, 532, 549), (544, 530, 549, 547), (531, 555, 533, 551), (525, 553, 555, 531), (698, 697, 687, 681), (693, 521, 689, 684), (534, 674, 676, 680), (520, 686, 689, 521), (692, 685, 679, 690), (690, 679, 678, 691), (678, 695, 694, 686), (695, 677, 673, 694), (693, 684, 685, 692), (683, 672, 675, 682), (678, 686, 520, 691), (685, 534, 680, 679), (697, 520, 521, 696), (679, 680, 695, 678), (684, 682, 534, 685), (686, 694, 683, 689), (681, 550, 548, 524), (535, 552, 550, 681), (681, 687, 688, 535), (700, 696, 521, 693), (701, 692, 690, 699), (699, 690, 691, 698), (700, 693, 692, 701), (691, 520, 697, 698), (687, 697, 696, 688), (535, 688, 696, 700), (546, 701, 699, 524), (524, 699, 698, 681), (535, 700, 701, 546), (734, 711, 703, 731), (711, 712, 704, 703), (735, 713, 705, 733), (713, 710, 702, 705), (705, 702, 718, 721), (706, 709, 717, 714), (730, 707, 711, 734), (707, 708, 712, 711), (732, 709, 713, 735), (709, 706, 710, 713), (737, 716, 715, 736), (732, 708, 716, 737), (708, 707, 715, 716), (730, 706, 714, 736), (721, 718, 722, 725), (733, 705, 721, 739), (703, 704, 720, 719), (731, 703, 719, 738), (725, 722, 726, 729), (739, 721, 725, 741), (719, 720, 724, 723), (738, 719, 723, 740), (742, 727, 728, 743), (741, 725, 729, 743), (723, 724, 728, 727), (740, 723, 727, 742), (710, 734, 731, 702), (712, 735, 733, 704), (706, 730, 734, 710), (708, 732, 735, 712), (717, 737, 736, 714), (709, 732, 737, 717), (707, 730, 736, 715), (704, 733, 739, 720), (702, 731, 738, 718), (720, 739, 741, 724), (718, 738, 740, 722), (742, 743, 747, 746), (724, 741, 743, 728), (722, 740, 742, 726), (744, 746, 747, 745), (743, 729, 745, 747), (729, 726, 744, 745), (726, 742, 746, 744), (748, 750, 754, 752), (20, 21, 751, 750), (21, 2, 749, 751), (1, 20, 750, 748), (753, 752, 754, 755), (750, 751, 755, 754), (751, 749, 753, 755), (749, 748, 752, 753)])
_uv = me_cube_015.uv_layers.new(name='UVMap')
_uv.uv.foreach_set('vector', [0.5836, 0.5385, 0.4811, 0.5385, 0.4811, 0.5385, 0.5836, 0.5385, 0.587, 0.6496, 0.5884, 0.6917, 0.4945, 0.6917, 0.4907, 0.6496, 0.587, 0.6496, 0.5884, 0.6917, 0.6398, 0.6917, 0.6398, 0.6496, 0.6685, 0.6611, 0.6685, 0.6305, 0.6685, 0.6305, 0.6685, 0.6611, 0.6523, 0.67, 0.6523, 0.6917, 0.6685, 0.6917, 0.6685, 0.6741, 0.6523, 0.654, 0.6523, 0.6163, 0.6685, 0.6305, 0.6685, 0.6611, 0.6523, 0.6163, 0.6523, 0.6163, 0.6685, 0.6305, 0.6685, 0.6305, 0.6437, 0.66, 0.6437, 0.6917, 0.6523, 0.6917, 0.6523, 0.67, 0.6437, 0.6365, 0.6437, 0.5813, 0.6523, 0.6163, 0.6523, 0.654, 0.6437, 0.5813, 0.6437, 0.5813, 0.6523, 0.6163, 0.6523, 0.6163, 0.6398, 0.6496, 0.6398, 0.6917, 0.6437, 0.6917, 0.6437, 0.66, 0.6398, 0.6183, 0.6398, 0.5451, 0.6437, 0.5813, 0.6437, 0.6365, 0.6398, 0.5451, 0.6398, 0.5451, 0.6437, 0.5813, 0.6437, 0.5813, 0.4336, 0.6615, 0.4336, 0.6615, 0.428, 0.6673, 0.428, 0.6673, 0.4878, 0.6183, 0.4811, 0.5385, 0.4322, 0.5875, 0.4351, 0.639, 0.4907, 0.6496, 0.4945, 0.6917, 0.4316, 0.6917, 0.4336, 0.6615, 0.4811, 0.5385, 0.4811, 0.5385, 0.4811, 0.5385, 0.4811, 0.5385, 0.5836, 0.5385, 0.586, 0.6183, 0.4878, 0.6183, 0.4811, 0.5385, 0.5836, 0.5385, 0.586, 0.6183, 0.6398, 0.6183, 0.6398, 0.5451, 0.6685, 0.6741, 0.6685, 0.6611, 0.6685, 0.6611, 0.6685, 0.6741, 0.6523, 0.6163, 0.6523, 0.654, 0.6685, 0.6611, 0.6685, 0.6305, 0.6523, 0.67, 0.6523, 0.654, 0.6685, 0.6611, 0.6685, 0.6741, 0.6437, 0.5813, 0.6437, 0.6365, 0.6523, 0.654, 0.6523, 0.6163, 0.6437, 0.66, 0.6437, 0.6365, 0.6523, 0.654, 0.6523, 0.67, 0.6398, 0.5451, 0.6398, 0.6183, 0.6437, 0.6365, 0.6437, 0.5813, 0.6398, 0.6496, 0.6398, 0.6183, 0.6437, 0.6365, 0.6437, 0.66, 0.4322, 0.5875, 0.4351, 0.639, 0.4351, 0.639, 0.4322, 0.5875, 0.4907, 0.6496, 0.4878, 0.6183, 0.4351, 0.639, 0.4336, 0.6615, 0.4811, 0.5385, 0.4878, 0.6183, 0.4351, 0.639, 0.4322, 0.5875, 0.5876, 0.517, 0.5876, 0.517, 0.6334, 0.2683, 0.6334, 0.2683, 0.6398, 0.6496, 0.6398, 0.6917, 0.5884, 0.6917, 0.587, 0.6496, 0.4907, 0.6496, 0.4945, 0.6917, 0.5884, 0.6917, 0.587, 0.6496, 0.6398, 0.5451, 0.6398, 0.6183, 0.586, 0.6183, 0.5836, 0.5385, 0.4811, 0.5385, 0.4878, 0.6183, 0.586, 0.6183, 0.5836, 0.5385, 0.6316, 0.2489, 0.6316, 0.2489, 0.6419, 0.2427, 0.6419, 0.2427, 0.6441, 0.5288, 0.5876, 0.517, 0.6334, 0.2683, 0.6934, 0.3407, 0.5876, 0.517, 0.6441, 0.5288, 0.6934, 0.3407, 0.6334, 0.2683, 0.6441, 0.5288, 0.6441, 0.5288, 0.6934, 0.3407, 0.6934, 0.3407, 0.6959, 0.3194, 0.6419, 0.2427, 0.6419, 0.2427, 0.6959, 0.3194, 0.6947, 0.33, 0.6316, 0.2489, 0.6419, 0.2427, 0.6959, 0.3194, 0.6316, 0.2489, 0.6947, 0.33, 0.6959, 0.3194, 0.6419, 0.2427, 0.6947, 0.33, 0.6947, 0.33, 0.6959, 0.3194, 0.6959, 0.3194, 0.6334, 0.2683, 0.6334, 0.2683, 0.6316, 0.2489, 0.6316, 0.2489, 0.6934, 0.3407, 0.6334, 0.2683, 0.6316, 0.2489, 0.6947, 0.33, 0.6334, 0.2683, 0.6934, 0.3407, 0.6947, 0.33, 0.6316, 0.2489, 0.6934, 0.3407, 0.6934, 0.3407, 0.6947, 0.33, 0.6947, 0.33, 0.4355, 0.5882, 0.4777, 0.551, 0.4777, 0.551, 0.4355, 0.5882, 0.1837, 0.7925, 0.1837, 0.8026, 0.1797, 0.7921, 0.1797, 0.7842, 0.1837, 0.7271, 0.1837, 0.6894, 0.1797, 0.7035, 0.1797, 0.7331, 0.4218, 0.7649, 0.1837, 0.7649, 0.1837, 0.7925, 0.4218, 0.7925, 0.4218, 0.7925, 0.4218, 0.8026, 0.4218, 0.7925, 0.4218, 0.7649, 0.4218, 0.7271, 0.4218, 0.6894, 0.4218, 0.6618, 0.4218, 0.6517, 0.4218, 0.6618, 0.4218, 0.6894, 0.4218, 0.7271, 0.4218, 0.7649, 0.4218, 0.7925, 0.1837, 0.7925, 0.1837, 0.8026, 0.4218, 0.8026, 0.4218, 0.7271, 0.1837, 0.7271, 0.1837, 0.7649, 0.4218, 0.7649, 0.1837, 0.8026, 0.1837, 0.7925, 0.1797, 0.7842, 0.1797, 0.7921, 0.1797, 0.7842, 0.1797, 0.7921, 0.0111, 0.7921, 0.0111, 0.7842, 0.4218, 0.6894, 0.1837, 0.6894, 0.1837, 0.7271, 0.4218, 0.7271, 0.4652, 0.7923, 0.4206, 0.7923, 0.4206, 0.7848, 0.4652, 0.7848, 0.4652, 0.7848, 0.4206, 0.7848, 0.4206, 0.7644, 0.4652, 0.7644, 0.4652, 0.7644, 0.4206, 0.7644, 0.4206, 0.7365, 0.4652, 0.7365, 0.4652, 0.7365, 0.4206, 0.7365, 0.4206, 0.7086, 0.4652, 0.7086, 0.4652, 0.7086, 0.4206, 0.7086, 0.4206, 0.6882, 0.4652, 0.6882, 0.662, 0.7923, 0.6487, 0.7923, 0.6487, 0.7848, 0.662, 0.7848, 0.6487, 0.7923, 0.4652, 0.7923, 0.4652, 0.7848, 0.6487, 0.7848, 0.662, 0.7848, 0.6487, 0.7848, 0.6487, 0.7644, 0.662, 0.7644, 0.6487, 0.7848, 0.4652, 0.7848, 0.4652, 0.7644, 0.6487, 0.7644, 0.662, 0.7644, 0.6487, 0.7644, 0.6487, 0.7365, 0.662, 0.7365, 0.6487, 0.7086, 0.6487, 0.7365, 0.6487, 0.7365, 0.6487, 0.7086, 0.662, 0.7365, 0.6487, 0.7365, 0.6487, 0.7086, 0.662, 0.7086, 0.4652, 0.7365, 0.4652, 0.7086, 0.4652, 0.7086, 0.4652, 0.7365, 0.662, 0.7086, 0.6487, 0.7086, 0.6487, 0.6882, 0.662, 0.6882, 0.6487, 0.7086, 0.4652, 0.7086, 0.4652, 0.6882, 0.6487, 0.6882, 0.6487, 0.7644, 0.4652, 0.7644, 0.4652, 0.7365, 0.6487, 0.7365, 0.6487, 0.7365, 0.4652, 0.7365, 0.4652, 0.7086, 0.6487, 0.7086, 0.4652, 0.7644, 0.4652, 0.7365, 0.4652, 0.7365, 0.4652, 0.7644, 0.6487, 0.7365, 0.6487, 0.7644, 0.6487, 0.7644, 0.6487, 0.7365, 0.4652, 0.7086, 0.6487, 0.7086, 0.6487, 0.7086, 0.4652, 0.7086, 0.6487, 0.7644, 0.4652, 0.7644, 0.4652, 0.7644, 0.6487, 0.7644, 0.4652, 0.7923, 0.4652, 0.7848, 0.4206, 0.7848, 0.4206, 0.7923, 0.4652, 0.7848, 0.4652, 0.7644, 0.4206, 0.7644, 0.4206, 0.7848, 0.4652, 0.7644, 0.4652, 0.7365, 0.4206, 0.7365, 0.4206, 0.7644, 0.4652, 0.7365, 0.4652, 0.7086, 0.4206, 0.7086, 0.4206, 0.7365, 0.4652, 0.7086, 0.4652, 0.6882, 0.4206, 0.6882, 0.4206, 0.7086, 0.662, 0.7923, 0.662, 0.7848, 0.6487, 0.7848, 0.6487, 0.7923, 0.6487, 0.7923, 0.6487, 0.7848, 0.4652, 0.7848, 0.4652, 0.7923, 0.662, 0.7848, 0.662, 0.7644, 0.6487, 0.7644, 0.6487, 0.7848, 0.6487, 0.7848, 0.6487, 0.7644, 0.4652, 0.7644, 0.4652, 0.7848, 0.662, 0.7644, 0.662, 0.7365, 0.6487, 0.7365, 0.6487, 0.7644, 0.6487, 0.7086, 0.6487, 0.7086, 0.6487, 0.7365, 0.6487, 0.7365, 0.662, 0.7365, 0.662, 0.7086, 0.6487, 0.7086, 0.6487, 0.7365, 0.4652, 0.7365, 0.4652, 0.7365, 0.4652, 0.7086, 0.4652, 0.7086, 0.662, 0.7086, 0.662, 0.6882, 0.6487, 0.6882, 0.6487, 0.7086, 0.6487, 0.7086, 0.6487, 0.6882, 0.4652, 0.6882, 0.4652, 0.7086, 0.6487, 0.7644, 0.6487, 0.7365, 0.4652, 0.7365, 0.4652, 0.7644, 0.6487, 0.7365, 0.6487, 0.7086, 0.4652, 0.7086, 0.4652, 0.7365, 0.4652, 0.7644, 0.4652, 0.7644, 0.4652, 0.7365, 0.4652, 0.7365, 0.6487, 0.7365, 0.6487, 0.7365, 0.6487, 0.7644, 0.6487, 0.7644, 0.4652, 0.7086, 0.4652, 0.7086, 0.6487, 0.7086, 0.6487, 0.7086, 0.6487, 0.7644, 0.6487, 0.7644, 0.4652, 0.7644, 0.4652, 0.7644, 0.4206, 0.7923, 0.4652, 0.7923, 0.4652, 0.7923, 0.4206, 0.7923, 0.662, 0.7923, 0.662, 0.7923, 0.6487, 0.7923, 0.6487, 0.7923, 0.5058, 0.5552, 0.5128, 0.5581, 0.5274, 0.4579, 0.5222, 0.4518, 0.5128, 0.5581, 0.5128, 0.5581, 0.5274, 0.4579, 0.5274, 0.4579, 0.5128, 0.5581, 0.5058, 0.5552, 0.5222, 0.4518, 0.5274, 0.4579, 0.5058, 0.5552, 0.5058, 0.5552, 0.5222, 0.4518, 0.5222, 0.4518, 0.5222, 0.4518, 0.5222, 0.4518, 0.5309, 0.4321, 0.5309, 0.4321, 0.5655, 0.5787, 0.5655, 0.5787, 0.5655, 0.5474, 0.5655, 0.5474, 0.5309, 0.4321, 0.5309, 0.4321, 0.546, 0.4271, 0.546, 0.4271, 0.5274, 0.4579, 0.5222, 0.4518, 0.5309, 0.4321, 0.5334, 0.4454, 0.5274, 0.4579, 0.5274, 0.4579, 0.5334, 0.4454, 0.5334, 0.4454, 0.5222, 0.4518, 0.5274, 0.4579, 0.5334, 0.4454, 0.5309, 0.4321, 0.546, 0.4271, 0.546, 0.4271, 0.5722, 0.4275, 0.5722, 0.4275, 0.5334, 0.4454, 0.5309, 0.4321, 0.546, 0.4271, 0.5458, 0.4413, 0.5334, 0.4454, 0.5334, 0.4454, 0.5458, 0.4413, 0.5458, 0.4413, 0.5309, 0.4321, 0.5334, 0.4454, 0.5458, 0.4413, 0.546, 0.4271, 0.5722, 0.4275, 0.5722, 0.4275, 0.5827, 0.4408, 0.5827, 0.4408, 0.5458, 0.4413, 0.546, 0.4271, 0.5722, 0.4275, 0.572, 0.4418, 0.5458, 0.4413, 0.5458, 0.4413, 0.572, 0.4418, 0.572, 0.4418, 0.546, 0.4271, 0.5458, 0.4413, 0.572, 0.4418, 0.5722, 0.4275, 0.5827, 0.4408, 0.5827, 0.4408, 0.5896, 0.4484, 0.5896, 0.4484, 0.572, 0.4418, 0.5722, 0.4275, 0.5827, 0.4408, 0.5801, 0.4527, 0.572, 0.4418, 0.572, 0.4418, 0.5801, 0.4527, 0.5801, 0.4527, 0.5722, 0.4275, 0.572, 0.4418, 0.5801, 0.4527, 0.5827, 0.4408, 0.5969, 0.4467, 0.5969, 0.4467, 0.6049, 0.4373, 0.6049, 0.4373, 0.5801, 0.4527, 0.5827, 0.4408, 0.5896, 0.4484, 0.5883, 0.4646, 0.5801, 0.4527, 0.5801, 0.4527, 0.5883, 0.4646, 0.5883, 0.4646, 0.5827, 0.4408, 0.5801, 0.4527, 0.5883, 0.4646, 0.5896, 0.4484, 0.5533, 0.5787, 0.5655, 0.5787, 0.5655, 0.5474, 0.5533, 0.5474, 0.5924, 0.4744, 0.5969, 0.4467, 0.6049, 0.4373, 0.5939, 0.4948, 0.5924, 0.4744, 0.5924, 0.4744, 0.5939, 0.4948, 0.5939, 0.4948, 0.5969, 0.4467, 0.5924, 0.4744, 0.5939, 0.4948, 0.6049, 0.4373, 0.5896, 0.4484, 0.5896, 0.4484, 0.5969, 0.4467, 0.5969, 0.4467, 0.5883, 0.4646, 0.5896, 0.4484, 0.5969, 0.4467, 0.5924, 0.4744, 0.5883, 0.4646, 0.5883, 0.4646, 0.5924, 0.4744, 0.5924, 0.4744, 0.5896, 0.4484, 0.5883, 0.4646, 0.5924, 0.4744, 0.5969, 0.4467, 0.5655, 0.5787, 0.5533, 0.5787, 0.5533, 0.5474, 0.5655, 0.5474, 0.5533, 0.5787, 0.5533, 0.5787, 0.5533, 0.5474, 0.5533, 0.5474, 0.5592, 0.5151, 0.5592, 0.5151, 0.5598, 0.4955, 0.5598, 0.4955, 0.4903, 0.5458, 0.4943, 0.5478, 0.5002, 0.4844, 0.4963, 0.4824, 0.5579, 0.471, 0.5579, 0.471, 0.5518, 0.4528, 0.5518, 0.4528, 0.5655, 0.5151, 0.5592, 0.5151, 0.5598, 0.4955, 0.5655, 0.4955, 0.5655, 0.5151, 0.5655, 0.5151, 0.5655, 0.4955, 0.5655, 0.4955, 0.5592, 0.5151, 0.5655, 0.5151, 0.5655, 0.4955, 0.5598, 0.4955, 0.5533, 0.5474, 0.5533, 0.5474, 0.5592, 0.5151, 0.5592, 0.5151, 0.5655, 0.5474, 0.5533, 0.5474, 0.5592, 0.5151, 0.5655, 0.5151, 0.5655, 0.5474, 0.5655, 0.5474, 0.5655, 0.5151, 0.5655, 0.5151, 0.5533, 0.5474, 0.5655, 0.5474, 0.5655, 0.5151, 0.5592, 0.5151, 0.5518, 0.4528, 0.5518, 0.4528, 0.5515, 0.4445, 0.5515, 0.4445, 0.5626, 0.4686, 0.5579, 0.471, 0.5518, 0.4528, 0.5553, 0.448, 0.5626, 0.4686, 0.5626, 0.4686, 0.5553, 0.448, 0.5553, 0.448, 0.5579, 0.471, 0.5626, 0.4686, 0.5553, 0.448, 0.5518, 0.4528, 0.5598, 0.4955, 0.5598, 0.4955, 0.5579, 0.471, 0.5579, 0.471, 0.5655, 0.4955, 0.5598, 0.4955, 0.5579, 0.471, 0.5626, 0.4686, 0.5655, 0.4955, 0.5655, 0.4955, 0.5626, 0.4686, 0.5626, 0.4686, 0.5598, 0.4955, 0.5655, 0.4955, 0.5626, 0.4686, 0.5579, 0.471, 0.5515, 0.4445, 0.5529, 0.4427, 0.5529, 0.4427, 0.5515, 0.4445, 0.5553, 0.448, 0.5518, 0.4528, 0.5515, 0.4445, 0.5529, 0.4427, 0.5553, 0.448, 0.5553, 0.448, 0.5529, 0.4427, 0.5529, 0.4427, 0.5518, 0.4528, 0.5553, 0.448, 0.5529, 0.4427, 0.5515, 0.4445, 0.4943, 0.5478, 0.4943, 0.5478, 0.5002, 0.4844, 0.5002, 0.4844, 0.4943, 0.5478, 0.4903, 0.5458, 0.4963, 0.4824, 0.5002, 0.4844, 0.4903, 0.5458, 0.4903, 0.5458, 0.4963, 0.4824, 0.4963, 0.4824, 0.4963, 0.4824, 0.5002, 0.4844, 0.5002, 0.4844, 0.4963, 0.4824, 0.586, 0.6183, 0.587, 0.6496, 0.4907, 0.6496, 0.4878, 0.6183, 0.586, 0.6183, 0.587, 0.6496, 0.6398, 0.6496, 0.6398, 0.6183, 0.6523, 0.654, 0.6523, 0.67, 0.6685, 0.6741, 0.6685, 0.6611, 0.6437, 0.6365, 0.6437, 0.66, 0.6523, 0.67, 0.6523, 0.654, 0.6398, 0.6183, 0.6398, 0.6496, 0.6437, 0.66, 0.6437, 0.6365, 0.4351, 0.639, 0.4336, 0.6615, 0.4336, 0.6615, 0.4351, 0.639, 0.4878, 0.6183, 0.4907, 0.6496, 0.4336, 0.6615, 0.4351, 0.639, 0.6685, 0.6917, 0.6685, 0.6741, 0.6685, 0.6741, 0.6685, 0.6917, 0.6523, 0.6917, 0.6523, 0.67, 0.6685, 0.6741, 0.6685, 0.6917, 0.6437, 0.6917, 0.6437, 0.66, 0.6523, 0.67, 0.6523, 0.6917, 0.6398, 0.6917, 0.6398, 0.6496, 0.6437, 0.66, 0.6437, 0.6917, 0.4945, 0.6917, 0.4907, 0.6496, 0.4336, 0.6615, 0.4316, 0.6917, 0.6398, 0.6183, 0.6398, 0.6496, 0.587, 0.6496, 0.586, 0.6183, 0.4878, 0.6183, 0.4907, 0.6496, 0.587, 0.6496, 0.586, 0.6183, 0.428, 0.6673, 0.428, 0.6673, 0.4206, 0.6698, 0.4206, 0.6698, 0.4316, 0.6917, 0.4336, 0.6615, 0.428, 0.6673, 0.426, 0.6917, 0.4336, 0.6615, 0.4316, 0.6917, 0.426, 0.6917, 0.428, 0.6673, 0.426, 0.6917, 0.428, 0.6673, 0.4206, 0.6698, 0.4203, 0.6917, 0.428, 0.6673, 0.426, 0.6917, 0.4203, 0.6917, 0.4206, 0.6698, 0.2654, 0.8257, 0.2654, 0.8136, 0.2392, 0.8136, 0.2392, 0.8257, 0.2692, 0.8, 0.2692, 0.8136, 0.2654, 0.8136, 0.2654, 0.8015, 0.2692, 0.7864, 0.6919, 0.7864, 0.6919, 0.79, 0.2692, 0.79, 0.2654, 0.8136, 0.2654, 0.8015, 0.2392, 0.8015, 0.2392, 0.8136, 0.2692, 0.8136, 0.2692, 0.8272, 0.2654, 0.8257, 0.2654, 0.8136, 0.2692, 0.79, 0.6919, 0.79, 0.6919, 0.8, 0.2692, 0.8, 0.2654, 0.8378, 0.2654, 0.8346, 0.2392, 0.8346, 0.2392, 0.8378, 0.2692, 0.8272, 0.2692, 0.8372, 0.2654, 0.8346, 0.2654, 0.8257, 0.2692, 0.8, 0.6919, 0.8, 0.6919, 0.8136, 0.2692, 0.8136, 0.2654, 0.8346, 0.2654, 0.8378, 0.2392, 0.8378, 0.2392, 0.8346, 0.2692, 0.8372, 0.2692, 0.8409, 0.2654, 0.8378, 0.2654, 0.8346, 0.2692, 0.8136, 0.6919, 0.8136, 0.6919, 0.8272, 0.2692, 0.8272, 0.2654, 0.8257, 0.2654, 0.8346, 0.2392, 0.8346, 0.2392, 0.8257, 0.2692, 0.8409, 0.2692, 0.8372, 0.2654, 0.8346, 0.2654, 0.8378, 0.2692, 0.8272, 0.6919, 0.8272, 0.6919, 0.8372, 0.2692, 0.8372, 0.2654, 0.8136, 0.2654, 0.8257, 0.2392, 0.8257, 0.2392, 0.8136, 0.2692, 0.8372, 0.2692, 0.8272, 0.2654, 0.8257, 0.2654, 0.8346, 0.2692, 0.8372, 0.6919, 0.8372, 0.6919, 0.8409, 0.2692, 0.8409, 0.2654, 0.8015, 0.2654, 0.8136, 0.2392, 0.8136, 0.2392, 0.8015, 0.2692, 0.8272, 0.2692, 0.8136, 0.2654, 0.8136, 0.2654, 0.8257, 0.2692, 0.8409, 0.6919, 0.8409, 0.6919, 0.8372, 0.2692, 0.8372, 0.2654, 0.7927, 0.2654, 0.8015, 0.2392, 0.8015, 0.2392, 0.7927, 0.2692, 0.8136, 0.2692, 0.8, 0.2654, 0.8015, 0.2654, 0.8136, 0.2692, 0.8372, 0.6919, 0.8372, 0.6919, 0.8272, 0.2692, 0.8272, 0.2392, 0.7894, 0.2392, 0.7927, 0.2312, 0.7965, 0.2312, 0.7938, 0.2692, 0.8, 0.2692, 0.79, 0.2654, 0.7927, 0.2654, 0.8015, 0.2692, 0.8272, 0.6919, 0.8272, 0.6919, 0.8136, 0.2692, 0.8136, 0.2692, 0.7864, 0.2692, 0.79, 0.2654, 0.7927, 0.2654, 0.7894, 0.2654, 0.7894, 0.2654, 0.7927, 0.2392, 0.7927, 0.2392, 0.7894, 0.2692, 0.8136, 0.6919, 0.8136, 0.6919, 0.8, 0.2692, 0.8, 0.2692, 0.79, 0.6919, 0.79, 0.6919, 0.7864, 0.2692, 0.7864, 0.2692, 0.8, 0.6919, 0.8, 0.6919, 0.79, 0.2692, 0.79, 0.2654, 0.8346, 0.2654, 0.8257, 0.2392, 0.8257, 0.2392, 0.8346, 0.2692, 0.79, 0.2692, 0.8, 0.2654, 0.8015, 0.2654, 0.7927, 0.2692, 0.79, 0.2692, 0.7864, 0.2654, 0.7894, 0.2654, 0.7927, 0.2654, 0.8015, 0.2654, 0.7927, 0.2392, 0.7927, 0.2392, 0.8015, 0.2654, 0.7927, 0.2654, 0.7894, 0.2392, 0.7894, 0.2392, 0.7927, 0.2312, 0.7938, 0.2312, 0.7965, 0.2286, 0.7948, 0.2286, 0.7919, 0.2392, 0.7927, 0.2392, 0.8015, 0.2312, 0.8037, 0.2312, 0.7965, 0.2392, 0.8015, 0.2392, 0.8136, 0.2312, 0.8136, 0.2312, 0.8037, 0.2392, 0.8136, 0.2392, 0.8257, 0.2312, 0.8235, 0.2312, 0.8136, 0.2392, 0.8257, 0.2392, 0.8346, 0.2312, 0.8308, 0.2312, 0.8235, 0.2392, 0.8346, 0.2392, 0.8378, 0.2312, 0.8334, 0.2312, 0.8308, 0.2392, 0.8378, 0.2392, 0.8346, 0.2312, 0.8308, 0.2312, 0.8334, 0.2392, 0.8346, 0.2392, 0.8257, 0.2312, 0.8235, 0.2312, 0.8308, 0.2392, 0.8257, 0.2392, 0.8136, 0.2312, 0.8136, 0.2312, 0.8235, 0.2392, 0.8136, 0.2392, 0.8015, 0.2312, 0.8037, 0.2312, 0.8136, 0.2392, 0.8015, 0.2392, 0.7927, 0.2312, 0.7965, 0.2312, 0.8037, 0.2392, 0.7927, 0.2392, 0.7894, 0.2312, 0.7938, 0.2312, 0.7965, 0.2286, 0.7919, 0.2286, 0.7948, 0.1836, 0.7948, 0.1836, 0.7919, 0.2312, 0.7965, 0.2312, 0.8037, 0.2286, 0.8028, 0.2286, 0.7948, 0.2312, 0.8037, 0.2312, 0.8136, 0.2286, 0.8136, 0.2286, 0.8028, 0.2312, 0.8136, 0.2312, 0.8235, 0.2286, 0.8245, 0.2286, 0.8136, 0.2312, 0.8235, 0.2312, 0.8308, 0.2286, 0.8324, 0.2286, 0.8245, 0.2312, 0.8308, 0.2312, 0.8334, 0.2286, 0.8354, 0.2286, 0.8324, 0.2312, 0.8334, 0.2312, 0.8308, 0.2286, 0.8324, 0.2286, 0.8354, 0.2312, 0.8308, 0.2312, 0.8235, 0.2286, 0.8245, 0.2286, 0.8324, 0.2312, 0.8235, 0.2312, 0.8136, 0.2286, 0.8136, 0.2286, 0.8245, 0.2312, 0.8136, 0.2312, 0.8037, 0.2286, 0.8028, 0.2286, 0.8136, 0.2312, 0.8037, 0.2312, 0.7965, 0.2286, 0.7948, 0.2286, 0.8028, 0.2312, 0.7965, 0.2312, 0.7938, 0.2286, 0.7919, 0.2286, 0.7948, 0.1836, 0.7919, 0.1836, 0.7948, 0.1836, 0.8028, 0.1836, 0.8136, 0.1836, 0.8245, 0.1836, 0.8324, 0.1836, 0.8354, 0.1836, 0.8324, 0.1836, 0.8245, 0.1836, 0.8136, 0.1836, 0.8028, 0.1836, 0.7948, 0.2286, 0.7948, 0.2286, 0.8028, 0.1836, 0.8028, 0.1836, 0.7948, 0.2286, 0.8028, 0.2286, 0.8136, 0.1836, 0.8136, 0.1836, 0.8028, 0.2286, 0.8136, 0.2286, 0.8245, 0.1836, 0.8245, 0.1836, 0.8136, 0.2286, 0.8245, 0.2286, 0.8324, 0.1836, 0.8324, 0.1836, 0.8245, 0.2286, 0.8324, 0.2286, 0.8354, 0.1836, 0.8354, 0.1836, 0.8324, 0.2286, 0.8354, 0.2286, 0.8324, 0.1836, 0.8324, 0.1836, 0.8354, 0.2286, 0.8324, 0.2286, 0.8245, 0.1836, 0.8245, 0.1836, 0.8324, 0.2286, 0.8245, 0.2286, 0.8136, 0.1836, 0.8136, 0.1836, 0.8245, 0.2286, 0.8136, 0.2286, 0.8028, 0.1836, 0.8028, 0.1836, 0.8136, 0.2286, 0.8028, 0.2286, 0.7948, 0.1836, 0.7948, 0.1836, 0.8028, 0.2286, 0.7948, 0.2286, 0.7919, 0.1836, 0.7919, 0.1836, 0.7948, 0.5836, 0.5385, 0.5836, 0.5385, 0.5876, 0.517, 0.5876, 0.517, 0.6398, 0.5451, 0.5836, 0.5385, 0.5876, 0.517, 0.6441, 0.5288, 0.5836, 0.5385, 0.6398, 0.5451, 0.6441, 0.5288, 0.5876, 0.517, 0.6398, 0.5451, 0.6398, 0.5451, 0.6441, 0.5288, 0.6441, 0.5288, 0.1837, 0.7649, 0.1837, 0.7925, 0.1797, 0.7842, 0.1797, 0.7626, 0.4218, 0.6618, 0.1837, 0.6618, 0.1837, 0.6894, 0.4218, 0.6894, 0.1837, 0.7271, 0.1837, 0.7649, 0.1797, 0.7626, 0.1797, 0.7331, 0.4218, 0.6517, 0.1837, 0.6517, 0.1837, 0.6618, 0.4218, 0.6618, 0.1837, 0.6894, 0.1837, 0.7271, 0.1797, 0.7331, 0.1797, 0.7035, 0.4218, 0.6618, 0.1837, 0.6618, 0.1837, 0.6517, 0.4218, 0.6517, 0.1837, 0.6618, 0.1837, 0.6894, 0.1797, 0.7035, 0.1797, 0.6819, 0.4218, 0.6894, 0.1837, 0.6894, 0.1837, 0.6618, 0.4218, 0.6618, 0.581, 0.6367, 0.581, 0.6367, 0.5962, 0.6653, 0.5962, 0.6653, 0.5965, 0.6138, 0.5965, 0.6138, 0.5913, 0.5908, 0.5913, 0.5908, 0.5913, 0.6367, 0.581, 0.6367, 0.5962, 0.6653, 0.6017, 0.6681, 0.5913, 0.5908, 0.5913, 0.5908, 0.581, 0.5908, 0.581, 0.5908, 0.581, 0.6367, 0.5913, 0.6367, 0.6017, 0.6681, 0.5962, 0.6653, 0.581, 0.5908, 0.581, 0.5908, 0.5758, 0.6138, 0.5758, 0.6138, 0.5962, 0.6653, 0.5962, 0.6653, 0.6017, 0.6681, 0.6017, 0.6681, 0.5758, 0.6138, 0.5758, 0.6138, 0.581, 0.6367, 0.581, 0.6367, 0.5913, 0.5908, 0.5965, 0.6138, 0.5913, 0.6367, 0.581, 0.6367, 0.5758, 0.6138, 0.581, 0.5908, 0.5965, 0.6138, 0.5913, 0.6367, 0.6017, 0.6681, 0.6031, 0.6548, 0.5913, 0.6367, 0.5965, 0.6138, 0.6031, 0.6548, 0.6017, 0.6681, 0.5965, 0.6138, 0.5965, 0.6138, 0.6031, 0.6548, 0.6031, 0.6548, 0.6017, 0.6681, 0.6017, 0.6681, 0.6031, 0.6548, 0.6031, 0.6548, 0.1837, 0.6517, 0.1837, 0.6618, 0.1797, 0.6819, 0.1797, 0.674, 0.4218, 0.7271, 0.1837, 0.7271, 0.1837, 0.6894, 0.4218, 0.6894, 0.1837, 0.6618, 0.1837, 0.6517, 0.1797, 0.674, 0.1797, 0.6819, 0.4218, 0.7649, 0.1837, 0.7649, 0.1837, 0.7271, 0.4218, 0.7271, 0.2058, 0.872, 0.2074, 0.8757, 0.2058, 0.872, 0.1867, 0.8514, 0.2057, 0.8514, 0.2054, 0.7982, 0.1863, 0.7982, 0.2057, 0.8514, 0.2057, 0.8514, 0.2054, 0.7982, 0.2054, 0.7982, 0.2057, 0.8514, 0.1867, 0.8514, 0.1863, 0.7982, 0.2054, 0.7982, 0.1867, 0.8514, 0.1867, 0.8514, 0.1863, 0.7982, 0.1863, 0.7982, 0.1868, 0.872, 0.2058, 0.872, 0.2057, 0.8514, 0.1867, 0.8514, 0.2058, 0.872, 0.2058, 0.872, 0.2057, 0.8514, 0.2057, 0.8514, 0.2058, 0.872, 0.1868, 0.872, 0.1867, 0.8514, 0.2057, 0.8514, 0.1868, 0.872, 0.1868, 0.872, 0.1867, 0.8514, 0.1867, 0.8514, 0.1837, 0.6894, 0.1837, 0.6618, 0.1797, 0.6819, 0.1797, 0.7035, 0.4218, 0.7925, 0.1837, 0.7925, 0.1837, 0.7649, 0.4218, 0.7649, 0.1837, 0.7925, 0.1837, 0.7649, 0.1797, 0.7626, 0.1797, 0.7842, 0.4218, 0.8026, 0.1837, 0.8026, 0.1837, 0.7925, 0.4218, 0.7925, 0.1837, 0.7649, 0.1837, 0.7271, 0.1797, 0.7331, 0.1797, 0.7626, 0.1863, 0.7982, 0.2054, 0.7982, 0.2053, 0.7832, 0.1862, 0.7832, 0.2054, 0.7982, 0.2054, 0.7982, 0.2053, 0.7832, 0.2053, 0.7832, 0.2054, 0.7982, 0.1863, 0.7982, 0.1862, 0.7832, 0.2053, 0.7832, 0.1863, 0.7982, 0.1863, 0.7982, 0.1862, 0.7832, 0.1862, 0.7832, 0.1877, 0.8791, 0.1877, 0.8757, 0.1868, 0.872, 0.1877, 0.8791, 0.1868, 0.872, 0.1877, 0.8757, 0.1868, 0.872, 0.1877, 0.8757, 0.1868, 0.872, 0.2074, 0.9136, 0.2074, 0.9092, 0.2074, 0.901, 0.2074, 0.901, 0.1877, 0.8927, 0.1881, 0.901, 0.2074, 0.901, 0.2074, 0.8927, 0.1877, 0.8867, 0.1877, 0.8927, 0.2074, 0.8927, 0.2074, 0.8867, 0.1881, 0.901, 0.189, 0.9092, 0.2074, 0.9092, 0.2074, 0.901, 0.189, 0.9092, 0.1904, 0.9152, 0.2074, 0.9152, 0.2074, 0.9092, 0.1904, 0.9152, 0.1911, 0.9174, 0.2074, 0.9174, 0.2074, 0.9152, 0.1911, 0.9174, 0.1904, 0.9152, 0.2074, 0.9152, 0.2074, 0.9174, 0.1904, 0.9152, 0.189, 0.9092, 0.2074, 0.9092, 0.2074, 0.9152, 0.189, 0.9092, 0.1881, 0.901, 0.2074, 0.901, 0.2074, 0.9092, 0.1881, 0.901, 0.1877, 0.8927, 0.2074, 0.8927, 0.2074, 0.901, 0.1877, 0.8927, 0.1877, 0.8867, 0.2074, 0.8867, 0.2074, 0.8927, 0.2074, 0.901, 0.2074, 0.901, 0.2074, 0.8927, 0.2074, 0.8883, 0.2074, 0.8791, 0.2074, 0.8867, 0.2074, 0.8927, 0.2074, 0.8883, 0.1881, 0.901, 0.1881, 0.901, 0.189, 0.9092, 0.189, 0.9136, 0.2074, 0.8883, 0.2074, 0.8927, 0.2074, 0.8867, 0.2074, 0.8791, 0.2074, 0.8883, 0.2074, 0.8927, 0.2074, 0.901, 0.2074, 0.901, 0.2074, 0.9136, 0.2074, 0.901, 0.1881, 0.901, 0.189, 0.9136, 0.2074, 0.8845, 0.1877, 0.8845, 0.1877, 0.8867, 0.2074, 0.8867, 0.2074, 0.8845, 0.2074, 0.8867, 0.1877, 0.8867, 0.1877, 0.8845, 0.2058, 0.872, 0.2074, 0.8791, 0.2074, 0.8757, 0.2074, 0.9262, 0.2074, 0.9174, 0.2074, 0.9152, 0.2074, 0.9228, 0.2074, 0.8791, 0.2058, 0.872, 0.2074, 0.8757, 0.1877, 0.8791, 0.1877, 0.8867, 0.1877, 0.8927, 0.1877, 0.8883, 0.1868, 0.872, 0.2058, 0.872, 0.2074, 0.8791, 0.1877, 0.8791, 0.1868, 0.872, 0.1877, 0.8791, 0.2074, 0.8791, 0.2058, 0.872, 0.189, 0.9136, 0.189, 0.9092, 0.1904, 0.9152, 0.1904, 0.9228, 0.2074, 0.901, 0.2074, 0.901, 0.2074, 0.9092, 0.2074, 0.9136, 0.2074, 0.8791, 0.2074, 0.8867, 0.1877, 0.8867, 0.1877, 0.8791, 0.1904, 0.9228, 0.1904, 0.9152, 0.189, 0.9092, 0.189, 0.9136, 0.2074, 0.8791, 0.2074, 0.8757, 0.2074, 0.8845, 0.2074, 0.8867, 0.2074, 0.8757, 0.2074, 0.8791, 0.2074, 0.8867, 0.2074, 0.8845, 0.1877, 0.8883, 0.1877, 0.8927, 0.1877, 0.8867, 0.1877, 0.8791, 0.1881, 0.901, 0.1881, 0.901, 0.1877, 0.8927, 0.1877, 0.8883, 0.1911, 0.9262, 0.1911, 0.9174, 0.1904, 0.9152, 0.1904, 0.9228, 0.1877, 0.8791, 0.2074, 0.8791, 0.2074, 0.8867, 0.1877, 0.8867, 0.2074, 0.9136, 0.2074, 0.9092, 0.2074, 0.9152, 0.2074, 0.9228, 0.1877, 0.8791, 0.1877, 0.8757, 0.1877, 0.8845, 0.1877, 0.8867, 0.2074, 0.9228, 0.2074, 0.9152, 0.2074, 0.9092, 0.2074, 0.9136, 0.1877, 0.8757, 0.1877, 0.8791, 0.1877, 0.8867, 0.1877, 0.8845, 0.189, 0.9136, 0.189, 0.9092, 0.1881, 0.901, 0.1881, 0.901, 0.1904, 0.9228, 0.1904, 0.9152, 0.1911, 0.9174, 0.1911, 0.9262, 0.1877, 0.8883, 0.1877, 0.8927, 0.1881, 0.901, 0.1881, 0.901, 0.2074, 0.9228, 0.2074, 0.9152, 0.2074, 0.9174, 0.2074, 0.9262, 0.2074, 0.901, 0.1881, 0.901, 0.1877, 0.8883, 0.2074, 0.8883, 0.2074, 0.8883, 0.1877, 0.8883, 0.1877, 0.8791, 0.2074, 0.8791, 0.2074, 0.901, 0.2074, 0.9136, 0.189, 0.9136, 0.1881, 0.901, 0.2074, 0.9136, 0.2074, 0.9228, 0.1904, 0.9228, 0.189, 0.9136, 0.2074, 0.9228, 0.2074, 0.9262, 0.1911, 0.9262, 0.1904, 0.9228, 0.2074, 0.9262, 0.2074, 0.9228, 0.1904, 0.9228, 0.1911, 0.9262, 0.2074, 0.9228, 0.2074, 0.9136, 0.189, 0.9136, 0.1904, 0.9228, 0.2074, 0.901, 0.2074, 0.8883, 0.1877, 0.8883, 0.1881, 0.901, 0.2074, 0.8883, 0.2074, 0.8791, 0.1877, 0.8791, 0.1877, 0.8883, 0.4203, 0.6917, 0.426, 0.6917, 0.426, 0.6917, 0.4203, 0.6917, 0.426, 0.6917, 0.4316, 0.6917, 0.4316, 0.6917, 0.426, 0.6917, 0.4316, 0.6917, 0.4945, 0.6917, 0.4945, 0.6917, 0.4316, 0.6917, 0.4945, 0.6917, 0.5884, 0.6917, 0.5884, 0.6917, 0.4945, 0.6917, 0.6398, 0.6917, 0.5884, 0.6917, 0.5884, 0.6917, 0.6398, 0.6917, 0.6398, 0.6917, 0.6398, 0.6917, 0.6437, 0.6917, 0.6437, 0.6917, 0.6523, 0.6917, 0.6437, 0.6917, 0.6437, 0.6917, 0.6523, 0.6917, 0.6685, 0.6917, 0.6685, 0.6917, 0.6523, 0.6917, 0.6523, 0.6917, 0.2836, 0.8709, 0.3033, 0.8742, 0.3043, 0.8343, 0.2876, 0.8343, 0.3033, 0.8742, 0.3033, 0.8575, 0.3043, 0.8176, 0.3043, 0.8343, 0.3033, 0.8575, 0.2836, 0.8542, 0.2876, 0.8176, 0.3043, 0.8176, 0.2836, 0.8542, 0.2836, 0.8709, 0.2876, 0.8343, 0.2876, 0.8176, 0.2876, 0.8343, 0.3043, 0.8343, 0.3043, 0.8176, 0.2876, 0.8176, 0.2809, 0.8752, 0.296, 0.8789, 0.296, 0.8956, 0.2809, 0.8919, 0.2809, 0.8919, 0.296, 0.8956, 0.3033, 0.8742, 0.2836, 0.8709, 0.296, 0.8956, 0.296, 0.8789, 0.3033, 0.8575, 0.3033, 0.8742, 0.296, 0.8789, 0.2809, 0.8752, 0.2836, 0.8542, 0.3033, 0.8575, 0.2809, 0.8752, 0.2809, 0.8919, 0.2836, 0.8709, 0.2836, 0.8542, 0.644, 0.8535, 0.6529, 0.846, 0.6529, 0.8265, 0.644, 0.8265, 0.6529, 0.846, 0.6529, 0.846, 0.6529, 0.8265, 0.6529, 0.8265, 0.644, 0.8535, 0.635, 0.8535, 0.635, 0.8265, 0.644, 0.8265, 0.644, 0.8265, 0.6529, 0.8265, 0.6529, 0.8265, 0.644, 0.8265, 0.6609, 0.6511, 0.6609, 0.6181, 0.6609, 0.6181, 0.6609, 0.6511, 0.635, 0.8535, 0.644, 0.8535, 0.644, 0.8265, 0.635, 0.8265, 0.6529, 0.846, 0.644, 0.8535, 0.644, 0.8265, 0.6529, 0.8265, 0.635, 0.8265, 0.644, 0.8265, 0.644, 0.8265, 0.635, 0.8265, 0.635, 0.9027, 0.644, 0.9027, 0.644, 0.9027, 0.635, 0.9027, 0.644, 0.9027, 0.6529, 0.8796, 0.6529, 0.8655, 0.644, 0.8805, 0.6907, 0.6511, 0.6907, 0.6181, 0.7016, 0.6181, 0.7099, 0.6511, 0.644, 0.9027, 0.635, 0.9027, 0.635, 0.8805, 0.644, 0.8805, 0.7099, 0.6511, 0.7016, 0.6181, 0.6907, 0.6181, 0.6907, 0.6511, 0.635, 0.9027, 0.644, 0.9027, 0.644, 0.8805, 0.635, 0.8805, 0.6529, 0.8796, 0.644, 0.9027, 0.644, 0.8805, 0.6529, 0.8655, 0.6135, 0.8429, 0.6135, 0.8429, 0.6135, 0.8265, 0.6135, 0.8265, 0.635, 0.8535, 0.635, 0.8265, 0.6135, 0.8265, 0.6135, 0.8429, 0.635, 0.8265, 0.635, 0.8265, 0.6135, 0.8265, 0.6135, 0.8265, 0.635, 0.8535, 0.635, 0.8805, 0.6135, 0.8594, 0.6135, 0.8429, 0.644, 0.8805, 0.6529, 0.8655, 0.6529, 0.846, 0.644, 0.8535, 0.6529, 0.8655, 0.6529, 0.8655, 0.6529, 0.846, 0.6529, 0.846, 0.644, 0.8805, 0.635, 0.8805, 0.635, 0.8535, 0.644, 0.8535, 0.635, 0.8805, 0.644, 0.8805, 0.644, 0.8535, 0.635, 0.8535, 0.6529, 0.8655, 0.644, 0.8805, 0.644, 0.8535, 0.6529, 0.846, 0.6135, 0.8594, 0.6135, 0.8594, 0.6135, 0.8429, 0.6135, 0.8429, 0.635, 0.8805, 0.635, 0.8535, 0.6135, 0.8429, 0.6135, 0.8594, 0.635, 0.8265, 0.635, 0.8535, 0.6135, 0.8429, 0.6135, 0.8265, 0.6252, 0.9008, 0.6199, 0.8951, 0.6186, 0.903, 0.6238, 0.9088, 0.6248, 0.8994, 0.6282, 0.9032, 0.629, 0.905, 0.6252, 0.9008, 0.6339, 0.8779, 0.6295, 0.9045, 0.6282, 0.9032, 0.6326, 0.8765, 0.629, 0.905, 0.6252, 0.9008, 0.6238, 0.9088, 0.6277, 0.913, 0.6201, 0.8942, 0.6248, 0.8994, 0.6252, 0.9008, 0.6199, 0.8951, 0.6326, 0.8765, 0.6282, 0.9032, 0.6248, 0.8994, 0.6291, 0.8727, 0.6147, 0.8893, 0.6108, 0.8851, 0.6095, 0.893, 0.6133, 0.8973, 0.6153, 0.889, 0.6201, 0.8942, 0.6199, 0.8951, 0.6147, 0.8893, 0.6291, 0.8727, 0.6248, 0.8994, 0.6201, 0.8942, 0.6244, 0.8676, 0.6108, 0.8851, 0.6094, 0.8836, 0.6094, 0.8835, 0.6095, 0.893, 0.6119, 0.8853, 0.6153, 0.889, 0.6147, 0.8893, 0.6108, 0.8851, 0.6244, 0.8676, 0.6201, 0.8942, 0.6153, 0.889, 0.6197, 0.8624, 0.6094, 0.8836, 0.6108, 0.8851, 0.6095, 0.893, 0.6094, 0.8835, 0.6106, 0.8839, 0.6119, 0.8853, 0.6108, 0.8851, 0.6094, 0.8836, 0.6197, 0.8624, 0.6153, 0.889, 0.6119, 0.8853, 0.6162, 0.8586, 0.6108, 0.8851, 0.6147, 0.8893, 0.6133, 0.8973, 0.6095, 0.893, 0.6119, 0.8853, 0.6106, 0.8839, 0.6094, 0.8836, 0.6108, 0.8851, 0.6162, 0.8586, 0.6119, 0.8853, 0.6106, 0.8839, 0.615, 0.8572, 0.6147, 0.8893, 0.6199, 0.8951, 0.6186, 0.903, 0.6133, 0.8973, 0.6153, 0.889, 0.6119, 0.8853, 0.6108, 0.8851, 0.6147, 0.8893, 0.615, 0.8572, 0.6106, 0.8839, 0.6119, 0.8853, 0.6162, 0.8586, 0.6199, 0.8951, 0.6252, 0.9008, 0.6238, 0.9088, 0.6186, 0.903, 0.6201, 0.8942, 0.6153, 0.889, 0.6147, 0.8893, 0.6199, 0.8951, 0.6162, 0.8586, 0.6119, 0.8853, 0.6153, 0.889, 0.6197, 0.8624, 0.6252, 0.9008, 0.629, 0.905, 0.6277, 0.913, 0.6238, 0.9088, 0.6248, 0.8994, 0.6201, 0.8942, 0.6199, 0.8951, 0.6252, 0.9008, 0.6197, 0.8624, 0.6153, 0.889, 0.6201, 0.8942, 0.6244, 0.8676, 0.6277, 0.913, 0.6304, 0.9065, 0.6279, 0.9062, 0.6254, 0.913, 0.6282, 0.9032, 0.6248, 0.8994, 0.6252, 0.9008, 0.629, 0.905, 0.6244, 0.8676, 0.6201, 0.8942, 0.6248, 0.8994, 0.6291, 0.8727, 0.6295, 0.9045, 0.6282, 0.9032, 0.629, 0.905, 0.6304, 0.9066, 0.6326, 0.8765, 0.6282, 0.9032, 0.6295, 0.9045, 0.6339, 0.8779, 0.6291, 0.8727, 0.6248, 0.8994, 0.6282, 0.9032, 0.6326, 0.8765, 0.6199, 0.8951, 0.6147, 0.8893, 0.6133, 0.8973, 0.6186, 0.903, 0.6282, 0.9032, 0.6295, 0.9045, 0.6304, 0.9066, 0.629, 0.905, 0.629, 0.905, 0.6304, 0.9066, 0.6304, 0.9065, 0.6277, 0.913, 0.6304, 0.9066, 0.629, 0.905, 0.6277, 0.913, 0.6304, 0.9065, 0.6182, 0.9052, 0.6141, 0.9006, 0.6224, 0.9097, 0.6238, 0.9088, 0.6277, 0.913, 0.6254, 0.913, 0.6224, 0.9097, 0.6186, 0.903, 0.6238, 0.9088, 0.6224, 0.9097, 0.6182, 0.9052, 0.6133, 0.8973, 0.6186, 0.903, 0.6182, 0.9052, 0.6141, 0.9006, 0.6095, 0.893, 0.6133, 0.8973, 0.6141, 0.9006, 0.611, 0.8973, 0.6094, 0.8835, 0.6095, 0.893, 0.611, 0.8973, 0.6113, 0.888, 0.6095, 0.893, 0.6094, 0.8835, 0.6113, 0.888, 0.611, 0.8973, 0.6133, 0.8973, 0.6095, 0.893, 0.611, 0.8973, 0.6141, 0.9006, 0.6186, 0.903, 0.6133, 0.8973, 0.6141, 0.9006, 0.6182, 0.9052, 0.6238, 0.9088, 0.6186, 0.903, 0.6182, 0.9052, 0.6224, 0.9097, 0.6277, 0.913, 0.6238, 0.9088, 0.6224, 0.9097, 0.6254, 0.913, 0.6304, 0.9065, 0.6277, 0.913, 0.6254, 0.913, 0.6279, 0.9062, 0.6254, 0.913, 0.6224, 0.9097, 0.6141, 0.9006, 0.611, 0.8973, 0.6279, 0.9062, 0.6254, 0.913, 0.611, 0.8973, 0.6113, 0.888, 0.6113, 0.888, 0.611, 0.8973, 0.6254, 0.913, 0.6279, 0.9062, 0.611, 0.8973, 0.6141, 0.9006, 0.6224, 0.9097, 0.6254, 0.913, 0.6182, 0.9052, 0.6224, 0.9097, 0.6141, 0.9006, 0.6529, 0.846, 0.6529, 0.846, 0.6529, 0.8265, 0.6529, 0.8265, 0.6529, 0.846, 0.6529, 0.846, 0.6529, 0.8265, 0.6529, 0.8265, 0.7016, 0.6181, 0.7016, 0.6181, 0.6907, 0.6181, 0.6907, 0.6181, 0.6907, 0.6181, 0.6609, 0.6181, 0.6609, 0.6181, 0.6907, 0.6181, 0.644, 0.8265, 0.6529, 0.8265, 0.6529, 0.8265, 0.644, 0.8265, 0.644, 0.8265, 0.6529, 0.8265, 0.6529, 0.8265, 0.644, 0.8265, 0.635, 0.8265, 0.644, 0.8265, 0.644, 0.8265, 0.635, 0.8265, 0.635, 0.8265, 0.644, 0.8265, 0.644, 0.8265, 0.635, 0.8265, 0.7046, 0.8477, 0.7046, 0.8477, 0.6907, 0.8477, 0.6907, 0.8477, 0.6135, 0.8429, 0.6135, 0.8429, 0.6135, 0.8265, 0.6135, 0.8265, 0.6135, 0.8429, 0.6135, 0.8429, 0.6135, 0.8265, 0.6135, 0.8265, 0.635, 0.8265, 0.635, 0.8265, 0.6135, 0.8265, 0.6135, 0.8265, 0.635, 0.8265, 0.635, 0.8265, 0.6135, 0.8265, 0.6135, 0.8265, 0.6529, 0.8655, 0.6529, 0.8655, 0.6529, 0.846, 0.6529, 0.846, 0.6529, 0.8655, 0.6529, 0.8655, 0.6529, 0.846, 0.6529, 0.846, 0.6135, 0.8594, 0.6135, 0.8594, 0.6135, 0.8429, 0.6135, 0.8429, 0.6135, 0.8594, 0.6135, 0.8594, 0.6135, 0.8429, 0.6135, 0.8429, 0.7182, 0.7929, 0.7046, 0.8477, 0.7046, 0.8477, 0.7182, 0.7929, 0.6609, 0.684, 0.6609, 0.6511, 0.6907, 0.6511, 0.6907, 0.684, 0.7182, 0.7929, 0.7046, 0.8477, 0.6907, 0.8477, 0.6907, 0.7929, 0.635, 0.8805, 0.644, 0.8805, 0.644, 0.8805, 0.635, 0.8805, 0.2002, 0.901, 0.2021, 0.901, 0.2021, 0.8845, 0.2002, 0.8845, 0.2021, 0.901, 0.2021, 0.901, 0.2021, 0.8845, 0.2021, 0.8845, 0.2021, 0.901, 0.2002, 0.901, 0.2002, 0.8845, 0.2021, 0.8845, 0.2002, 0.901, 0.2002, 0.901, 0.2002, 0.8845, 0.2002, 0.8845, 0.2002, 0.901, 0.2021, 0.901, 0.2021, 0.901, 0.2002, 0.901, 0.0111, 0.7921, 0.0111, 0.7842, 0.0111, 0.7626, 0.0111, 0.7331, 0.0111, 0.7035, 0.0111, 0.6819, 0.0111, 0.674, 0.0111, 0.6819, 0.0111, 0.7035, 0.0111, 0.7331, 0.0111, 0.7626, 0.0111, 0.7842, 0.1797, 0.7626, 0.1797, 0.7842, 0.0111, 0.7842, 0.0111, 0.7626, 0.1797, 0.7331, 0.1797, 0.7626, 0.0111, 0.7626, 0.0111, 0.7331, 0.1797, 0.7035, 0.1797, 0.7331, 0.0111, 0.7331, 0.0111, 0.7035, 0.1797, 0.6819, 0.1797, 0.7035, 0.0111, 0.7035, 0.0111, 0.6819, 0.1797, 0.674, 0.1797, 0.6819, 0.0111, 0.6819, 0.0111, 0.674, 0.1797, 0.6819, 0.1797, 0.674, 0.0111, 0.674, 0.0111, 0.6819, 0.1797, 0.7035, 0.1797, 0.6819, 0.0111, 0.6819, 0.0111, 0.7035, 0.1797, 0.7331, 0.1797, 0.7035, 0.0111, 0.7035, 0.0111, 0.7331, 0.1797, 0.7626, 0.1797, 0.7331, 0.0111, 0.7331, 0.0111, 0.7626, 0.1797, 0.7842, 0.1797, 0.7626, 0.0111, 0.7626, 0.0111, 0.7842, 0.1797, 0.7921, 0.1797, 0.7842, 0.0111, 0.7842, 0.0111, 0.7921, 0.7129, 0.7583, 0.6626, 0.7583, 0.6626, 0.7637, 0.7129, 0.7637, 0.7129, 0.7637, 0.6626, 0.7637, 0.6626, 0.7583, 0.7129, 0.7583, 0.7129, 0.7235, 0.6626, 0.7235, 0.6626, 0.7436, 0.7129, 0.7436, 0.7129, 0.7583, 0.6626, 0.7583, 0.6626, 0.7436, 0.7129, 0.7436, 0.7129, 0.7034, 0.6626, 0.7034, 0.6626, 0.7235, 0.7129, 0.7235, 0.7129, 0.7436, 0.6626, 0.7436, 0.6626, 0.7235, 0.7129, 0.7235, 0.7129, 0.6887, 0.6626, 0.6887, 0.6626, 0.7034, 0.7129, 0.7034, 0.7129, 0.7235, 0.6626, 0.7235, 0.6626, 0.7034, 0.7129, 0.7034, 0.7129, 0.6833, 0.6626, 0.6833, 0.6626, 0.6887, 0.7129, 0.6887, 0.7129, 0.7034, 0.6626, 0.7034, 0.6626, 0.6887, 0.7129, 0.6887, 0.7129, 0.6887, 0.6626, 0.6887, 0.6626, 0.6833, 0.7129, 0.6833, 0.7129, 0.6887, 0.6626, 0.6887, 0.6626, 0.6833, 0.7129, 0.6833, 0.7129, 0.7034, 0.6626, 0.7034, 0.6626, 0.6887, 0.7129, 0.6887, 0.7129, 0.6833, 0.6626, 0.6833, 0.6626, 0.6887, 0.7129, 0.6887, 0.7129, 0.7235, 0.6626, 0.7235, 0.6626, 0.7034, 0.7129, 0.7034, 0.7129, 0.6887, 0.6626, 0.6887, 0.6626, 0.7034, 0.7129, 0.7034, 0.7129, 0.7436, 0.6626, 0.7436, 0.6626, 0.7235, 0.7129, 0.7235, 0.7129, 0.7034, 0.6626, 0.7034, 0.6626, 0.7235, 0.7129, 0.7235, 0.7129, 0.6887, 0.7129, 0.6833, 0.7171, 0.6875, 0.7171, 0.6924, 0.7129, 0.7583, 0.6626, 0.7583, 0.6626, 0.7436, 0.7129, 0.7436, 0.7129, 0.7235, 0.6626, 0.7235, 0.6626, 0.7436, 0.7129, 0.7436, 0.7129, 0.7637, 0.6626, 0.7637, 0.6626, 0.7583, 0.7129, 0.7583, 0.7129, 0.7583, 0.6626, 0.7583, 0.6626, 0.7637, 0.7129, 0.7637, 0.7129, 0.7436, 0.6626, 0.7436, 0.6626, 0.7583, 0.7129, 0.7583, 0.7129, 0.7436, 0.6626, 0.7436, 0.6626, 0.7583, 0.7129, 0.7583, 0.7129, 0.7637, 0.7129, 0.7583, 0.7171, 0.7547, 0.7171, 0.7595, 0.7171, 0.6875, 0.7171, 0.6924, 0.9285, 0.6952, 0.9285, 0.6904, 0.7171, 0.7235, 0.7171, 0.7415, 0.9285, 0.7444, 0.9285, 0.7264, 0.7129, 0.7034, 0.7129, 0.7235, 0.7171, 0.7235, 0.7171, 0.7055, 0.7129, 0.7235, 0.7129, 0.7436, 0.7171, 0.7415, 0.7171, 0.7235, 0.7129, 0.7583, 0.7129, 0.7436, 0.7171, 0.7415, 0.7171, 0.7547, 0.7129, 0.7436, 0.7129, 0.7235, 0.7171, 0.7235, 0.7171, 0.7415, 0.7129, 0.6833, 0.7129, 0.6887, 0.7171, 0.6924, 0.7171, 0.6875, 0.7129, 0.6887, 0.7129, 0.6833, 0.7171, 0.6875, 0.7171, 0.6924, 0.7129, 0.7235, 0.7129, 0.7436, 0.7171, 0.7415, 0.7171, 0.7235, 0.7129, 0.7583, 0.7129, 0.7637, 0.7171, 0.7595, 0.7171, 0.7547, 0.7129, 0.7436, 0.7129, 0.7235, 0.7171, 0.7235, 0.7171, 0.7415, 0.7129, 0.7436, 0.7129, 0.7583, 0.7171, 0.7547, 0.7171, 0.7415, 0.7129, 0.6887, 0.7129, 0.7034, 0.7171, 0.7055, 0.7171, 0.6924, 0.7129, 0.6833, 0.7129, 0.6887, 0.7171, 0.6924, 0.7171, 0.6875, 0.7129, 0.7436, 0.7129, 0.7583, 0.7171, 0.7547, 0.7171, 0.7415, 0.7129, 0.7235, 0.7129, 0.7034, 0.7171, 0.7055, 0.7171, 0.7235, 0.7129, 0.7034, 0.7129, 0.7235, 0.7171, 0.7235, 0.7171, 0.7055, 0.7129, 0.6887, 0.7129, 0.7034, 0.7171, 0.7055, 0.7171, 0.6924, 0.7129, 0.7583, 0.7129, 0.7637, 0.7171, 0.7595, 0.7171, 0.7547, 0.7129, 0.7235, 0.7129, 0.7034, 0.7171, 0.7055, 0.7171, 0.7235, 0.7129, 0.7034, 0.7129, 0.6887, 0.7171, 0.6924, 0.7171, 0.7055, 0.7129, 0.7637, 0.7129, 0.7583, 0.7171, 0.7547, 0.7171, 0.7595, 0.7129, 0.7034, 0.7129, 0.6887, 0.7171, 0.6924, 0.7171, 0.7055, 0.7129, 0.7583, 0.7129, 0.7436, 0.7171, 0.7415, 0.7171, 0.7547, 0.9285, 0.7624, 0.9285, 0.7576, 0.9285, 0.7444, 0.9285, 0.7264, 0.9285, 0.7084, 0.9285, 0.6952, 0.9285, 0.6904, 0.9285, 0.6952, 0.9285, 0.7084, 0.9285, 0.7264, 0.9285, 0.7444, 0.9285, 0.7576, 0.9285, 0.7624, 0.9285, 0.7576, 0.9285, 0.7444, 0.9285, 0.7264, 0.9285, 0.7084, 0.9285, 0.6952, 0.9285, 0.6904, 0.9285, 0.6952, 0.9285, 0.7084, 0.9285, 0.7264, 0.9285, 0.7444, 0.9285, 0.7576, 0.7171, 0.7547, 0.7171, 0.7415, 0.9285, 0.7444, 0.9285, 0.7576, 0.7171, 0.7055, 0.7171, 0.7235, 0.9285, 0.7264, 0.9285, 0.7084, 0.7171, 0.7547, 0.7171, 0.7595, 0.9285, 0.7624, 0.9285, 0.7576, 0.7171, 0.7595, 0.7171, 0.7547, 0.9285, 0.7576, 0.9285, 0.7624, 0.7171, 0.7547, 0.7171, 0.7415, 0.9285, 0.7444, 0.9285, 0.7576, 0.7171, 0.7235, 0.7171, 0.7415, 0.9285, 0.7444, 0.9285, 0.7264, 0.7171, 0.6924, 0.7171, 0.6875, 0.9285, 0.6904, 0.9285, 0.6952, 0.7171, 0.7547, 0.7171, 0.7595, 0.9285, 0.7624, 0.9285, 0.7576, 0.7171, 0.7055, 0.7171, 0.6924, 0.9285, 0.6952, 0.9285, 0.7084, 0.7171, 0.7415, 0.7171, 0.7547, 0.9285, 0.7576, 0.9285, 0.7444, 0.7171, 0.7235, 0.7171, 0.7055, 0.9285, 0.7084, 0.9285, 0.7264, 0.7171, 0.7415, 0.7171, 0.7235, 0.9285, 0.7264, 0.9285, 0.7444, 0.7171, 0.7055, 0.7171, 0.6924, 0.9285, 0.6952, 0.9285, 0.7084, 0.7171, 0.7235, 0.7171, 0.7055, 0.9285, 0.7084, 0.9285, 0.7264, 0.7171, 0.6924, 0.7171, 0.7055, 0.9285, 0.7084, 0.9285, 0.6952, 0.7171, 0.7415, 0.7171, 0.7547, 0.9285, 0.7576, 0.9285, 0.7444, 0.7171, 0.6924, 0.7171, 0.7055, 0.9285, 0.7084, 0.9285, 0.6952, 0.7171, 0.6875, 0.7171, 0.6924, 0.9285, 0.6952, 0.9285, 0.6904, 0.7171, 0.7055, 0.7171, 0.7235, 0.9285, 0.7264, 0.9285, 0.7084, 0.7171, 0.6924, 0.7171, 0.6875, 0.9285, 0.6904, 0.9285, 0.6952, 0.7171, 0.7595, 0.7171, 0.7547, 0.9285, 0.7576, 0.9285, 0.7624, 0.7171, 0.7415, 0.7171, 0.7235, 0.9285, 0.7264, 0.9285, 0.7444, 0.635, 0.8805, 0.635, 0.8805, 0.6135, 0.8594, 0.6135, 0.8594, 0.644, 0.9027, 0.6529, 0.8796, 0.6529, 0.8796, 0.644, 0.9027, 0.6529, 0.8796, 0.6529, 0.8796, 0.6529, 0.8655, 0.6529, 0.8655, 0.635, 0.9027, 0.635, 0.9027, 0.635, 0.8805, 0.635, 0.8805, 0.635, 0.8805, 0.635, 0.8805, 0.6135, 0.8594, 0.6135, 0.8594, 0.635, 0.8805, 0.635, 0.8805, 0.6135, 0.8594, 0.6135, 0.8594, 0.644, 0.9027, 0.6529, 0.8796, 0.6529, 0.8796, 0.644, 0.9027, 0.635, 0.9027, 0.644, 0.9027, 0.644, 0.9027, 0.635, 0.9027, 0.6529, 0.8796, 0.6529, 0.8796, 0.6529, 0.8655, 0.6529, 0.8655, 0.6529, 0.8655, 0.644, 0.8805, 0.644, 0.8805, 0.6529, 0.8655, 0.635, 0.9027, 0.635, 0.9027, 0.635, 0.8805, 0.635, 0.8805, 0.644, 0.9027, 0.6529, 0.8796, 0.6529, 0.8655, 0.644, 0.8805, 0.635, 0.9027, 0.644, 0.9027, 0.644, 0.8805, 0.635, 0.8805, 0.644, 0.9027, 0.644, 0.8805, 0.6529, 0.8655, 0.6529, 0.8796, 0.635, 0.9027, 0.635, 0.8805, 0.644, 0.8805, 0.644, 0.9027, 0.6907, 0.7602, 0.6609, 0.7602, 0.6609, 0.7929, 0.6907, 0.7929, 0.6907, 0.7276, 0.6609, 0.7276, 0.6609, 0.684, 0.6907, 0.684, 0.7099, 0.6511, 0.7016, 0.6181, 0.7016, 0.6181, 0.7099, 0.6511, 0.6609, 0.7276, 0.6609, 0.684, 0.6609, 0.684, 0.6609, 0.7276, 0.7182, 0.7276, 0.7182, 0.684, 0.7182, 0.684, 0.7182, 0.7276, 0.7182, 0.7276, 0.7182, 0.684, 0.6907, 0.684, 0.6907, 0.7276, 0.6907, 0.684, 0.6907, 0.6511, 0.6609, 0.6511, 0.6609, 0.684, 0.6907, 0.6511, 0.6907, 0.6181, 0.6609, 0.6181, 0.6609, 0.6511, 0.6907, 0.7276, 0.6907, 0.684, 0.7182, 0.684, 0.7182, 0.7276, 0.6609, 0.6511, 0.6609, 0.6181, 0.6907, 0.6181, 0.6907, 0.6511, 0.6907, 0.684, 0.6609, 0.684, 0.6609, 0.7276, 0.6907, 0.7276, 0.7182, 0.684, 0.7099, 0.6511, 0.7099, 0.6511, 0.7182, 0.684, 0.6609, 0.7602, 0.6609, 0.7276, 0.6609, 0.7276, 0.6609, 0.7602, 0.7182, 0.684, 0.7099, 0.6511, 0.6907, 0.6511, 0.6907, 0.684, 0.6907, 0.684, 0.6907, 0.6511, 0.7099, 0.6511, 0.7182, 0.684, 0.6609, 0.684, 0.6609, 0.6511, 0.6609, 0.6511, 0.6609, 0.684, 0.6907, 0.7929, 0.6907, 0.8477, 0.7046, 0.8477, 0.7182, 0.7929, 0.6907, 0.7929, 0.6907, 0.8477, 0.6907, 0.8477, 0.6907, 0.7929, 0.6907, 0.7929, 0.6609, 0.7929, 0.6609, 0.7929, 0.6907, 0.7929, 0.6907, 0.7602, 0.6609, 0.7602, 0.6609, 0.7276, 0.6907, 0.7276, 0.7182, 0.7602, 0.7182, 0.7276, 0.7182, 0.7276, 0.7182, 0.7602, 0.7182, 0.7602, 0.7182, 0.7276, 0.6907, 0.7276, 0.6907, 0.7602, 0.6907, 0.7602, 0.6907, 0.7276, 0.7182, 0.7276, 0.7182, 0.7602, 0.6907, 0.7276, 0.6609, 0.7276, 0.6609, 0.7602, 0.6907, 0.7602, 0.6609, 0.7929, 0.6609, 0.7602, 0.6609, 0.7602, 0.6609, 0.7929, 0.6907, 0.7929, 0.6609, 0.7929, 0.6609, 0.7602, 0.6907, 0.7602, 0.7182, 0.7929, 0.7182, 0.7602, 0.7182, 0.7602, 0.7182, 0.7929, 0.7182, 0.7929, 0.7182, 0.7602, 0.6907, 0.7602, 0.6907, 0.7929, 0.6907, 0.7929, 0.6907, 0.7602, 0.7182, 0.7602, 0.7182, 0.7929, 0.9577, 0.785, 0.9736, 0.785, 0.9736, 0.6883, 0.9577, 0.6883, 0.9736, 0.785, 0.9736, 0.785, 0.9736, 0.6883, 0.9736, 0.6883, 0.9577, 0.785, 0.9234, 0.785, 0.9234, 0.6883, 0.9577, 0.6883, 0.9234, 0.785, 0.9234, 0.785, 0.9234, 0.6883, 0.9234, 0.6883, 0.9234, 0.6883, 0.9234, 0.6883, 0.9496, 0.6556, 0.9496, 0.6556, 0.9294, 0.8028, 0.9294, 0.8028, 0.9508, 0.8108, 0.9508, 0.8108, 0.9536, 0.8028, 0.9649, 0.8028, 0.9736, 0.785, 0.9577, 0.785, 0.9649, 0.8028, 0.9649, 0.8028, 0.9736, 0.785, 0.9736, 0.785, 0.9536, 0.8028, 0.9294, 0.8028, 0.9234, 0.785, 0.9577, 0.785, 0.9294, 0.8028, 0.9294, 0.8028, 0.9234, 0.785, 0.9234, 0.785, 0.9587, 0.8108, 0.9623, 0.8108, 0.9623, 0.8108, 0.9587, 0.8108, 0.9536, 0.8028, 0.9649, 0.8028, 0.9623, 0.8108, 0.9587, 0.8108, 0.9649, 0.8028, 0.9649, 0.8028, 0.9623, 0.8108, 0.9623, 0.8108, 0.9536, 0.8028, 0.9294, 0.8028, 0.9508, 0.8108, 0.9587, 0.8108, 0.9496, 0.6556, 0.9496, 0.6556, 0.9616, 0.5093, 0.9616, 0.5093, 0.9577, 0.6883, 0.9234, 0.6883, 0.9496, 0.6556, 0.966, 0.6556, 0.9736, 0.6883, 0.9736, 0.6883, 0.9736, 0.6556, 0.9736, 0.6556, 0.9577, 0.6883, 0.9736, 0.6883, 0.9736, 0.6556, 0.966, 0.6556, 0.9616, 0.5093, 0.9616, 0.5093, 0.9641, 0.4549, 0.9641, 0.4549, 0.966, 0.6556, 0.9496, 0.6556, 0.9616, 0.5093, 0.9726, 0.5093, 0.9736, 0.6556, 0.9736, 0.6556, 0.9778, 0.5093, 0.9778, 0.5093, 0.966, 0.6556, 0.9736, 0.6556, 0.9778, 0.5093, 0.9726, 0.5093, 0.9734, 0.4549, 0.9778, 0.4549, 0.9778, 0.4549, 0.9734, 0.4549, 0.9726, 0.5093, 0.9616, 0.5093, 0.9641, 0.4549, 0.9734, 0.4549, 0.9778, 0.5093, 0.9778, 0.5093, 0.9778, 0.4549, 0.9778, 0.4549, 0.9726, 0.5093, 0.9778, 0.5093, 0.9778, 0.4549, 0.9734, 0.4549, 0.9234, 0.785, 0.9577, 0.785, 0.9577, 0.6883, 0.9234, 0.6883, 0.9736, 0.785, 0.9577, 0.785, 0.9577, 0.6883, 0.9736, 0.6883, 0.9294, 0.8028, 0.9536, 0.8028, 0.9577, 0.785, 0.9234, 0.785, 0.9649, 0.8028, 0.9536, 0.8028, 0.9577, 0.785, 0.9736, 0.785, 0.9508, 0.8108, 0.9587, 0.8108, 0.9587, 0.8108, 0.9508, 0.8108, 0.9294, 0.8028, 0.9536, 0.8028, 0.9587, 0.8108, 0.9508, 0.8108, 0.9649, 0.8028, 0.9536, 0.8028, 0.9587, 0.8108, 0.9623, 0.8108, 0.9736, 0.6883, 0.9577, 0.6883, 0.966, 0.6556, 0.9736, 0.6556, 0.9234, 0.6883, 0.9577, 0.6883, 0.966, 0.6556, 0.9496, 0.6556, 0.9736, 0.6556, 0.966, 0.6556, 0.9726, 0.5093, 0.9778, 0.5093, 0.9496, 0.6556, 0.966, 0.6556, 0.9726, 0.5093, 0.9616, 0.5093, 0.9734, 0.4549, 0.9734, 0.4549, 0.9701, 0.4434, 0.9701, 0.4434, 0.9778, 0.5093, 0.9726, 0.5093, 0.9734, 0.4549, 0.9778, 0.4549, 0.9616, 0.5093, 0.9726, 0.5093, 0.9734, 0.4549, 0.9641, 0.4549, 0.9661, 0.4434, 0.9701, 0.4434, 0.9701, 0.4434, 0.9661, 0.4434, 0.9734, 0.4549, 0.9641, 0.4549, 0.9661, 0.4434, 0.9701, 0.4434, 0.9641, 0.4549, 0.9641, 0.4549, 0.9661, 0.4434, 0.9661, 0.4434, 0.9641, 0.4549, 0.9734, 0.4549, 0.9701, 0.4434, 0.9661, 0.4434, 0.4811, 0.5385, 0.4322, 0.5875, 0.4322, 0.5875, 0.4811, 0.5385, 0.4322, 0.5875, 0.4322, 0.5875, 0.4322, 0.5875, 0.4322, 0.5875, 0.4322, 0.5875, 0.4811, 0.5385, 0.4811, 0.5385, 0.4322, 0.5875, 0.4811, 0.5385, 0.4322, 0.5875, 0.4322, 0.5875, 0.4811, 0.5385, 0.4811, 0.5385, 0.4811, 0.5385, 0.4322, 0.5875, 0.4322, 0.5875, 0.4322, 0.5875, 0.4322, 0.5875, 0.4322, 0.5875, 0.4322, 0.5875, 0.4322, 0.5875, 0.4811, 0.5385, 0.4811, 0.5385, 0.4322, 0.5875, 0.4811, 0.5385, 0.4811, 0.5385, 0.4811, 0.5385, 0.4811, 0.5385])
me_cube_015.materials.append(mat_mp5sd6)
me_cube_015.use_remesh_preserve_volume = False
me_cube_015.use_remesh_preserve_attributes = False
me_cube_015.use_mirror_vertex_groups = False
me_cube_015.update()
me_cube_001 = bpy.data.meshes.new('Cube.001')
me_cube_001.from_pydata([(-0.1565, -2.0, -1.43), (-0.1565, -1.655, -1.675), (0.1588, -1.655, -1.675), (0.1588, -2.0, -1.43), (-0.1565, -1.284, 0.3361), (-0.1565, -0.862, 0.1869), (0.1588, -0.862, 0.1869), (0.1588, -1.284, 0.3361), (-0.1565, -1.659, -0.8337), (-0.1565, -1.43, -0.2607), (-0.1565, -1.048, -0.448), (-0.1565, -1.301, -1.063), (0.1588, -1.048, -0.448), (0.1588, -1.301, -1.063), (0.1588, -1.43, -0.2607), (0.1588, -1.659, -0.8337)], [], [(8, 11, 1, 0), (11, 13, 2, 1), (13, 15, 3, 2), (15, 8, 0, 3), (0, 1, 2, 3), (4, 5, 10, 9), (9, 10, 11, 8), (5, 6, 12, 10), (10, 12, 13, 11), (6, 7, 14, 12), (12, 14, 15, 13), (7, 4, 9, 14), (14, 9, 8, 15), (4, 7, 6, 5)])
_uv = me_cube_001.uv_layers.new(name='UVMap')
_uv.uv.foreach_set('vector', [0.3979, 0.2965, 0.4338, 0.2393, 0.3984, 0.0866, 0.3638, 0.1478, 0.4338, 0.2393, 0.4338, 0.2393, 0.3984, 0.0866, 0.3984, 0.0866, 0.4338, 0.2393, 0.3979, 0.2965, 0.3638, 0.1478, 0.3984, 0.0866, 0.3979, 0.2965, 0.3979, 0.2965, 0.3638, 0.1478, 0.3638, 0.1478, 0.3638, 0.1478, 0.3984, 0.0866, 0.3984, 0.0866, 0.3638, 0.1478, 0.4355, 0.5882, 0.4777, 0.551, 0.4591, 0.3927, 0.4209, 0.4394, 0.4209, 0.4394, 0.4591, 0.3927, 0.4338, 0.2393, 0.3979, 0.2965, 0.4777, 0.551, 0.4777, 0.551, 0.4591, 0.3927, 0.4591, 0.3927, 0.4591, 0.3927, 0.4591, 0.3927, 0.4338, 0.2393, 0.4338, 0.2393, 0.4777, 0.551, 0.4355, 0.5882, 0.4209, 0.4394, 0.4591, 0.3927, 0.4591, 0.3927, 0.4209, 0.4394, 0.3979, 0.2965, 0.4338, 0.2393, 0.4355, 0.5882, 0.4355, 0.5882, 0.4209, 0.4394, 0.4209, 0.4394, 0.4209, 0.4394, 0.4209, 0.4394, 0.3979, 0.2965, 0.3979, 0.2965, 0.4355, 0.5882, 0.4355, 0.5882, 0.4777, 0.551, 0.4777, 0.551])
me_cube_001.materials.append(mat_mp5sd6)
me_cube_001.use_remesh_preserve_volume = False
me_cube_001.use_remesh_preserve_attributes = False
me_cube_001.use_mirror_vertex_groups = False
me_cube_001.update()

# ---- objects
ob_body = bpy.data.objects.new('Body', me_cube_015)
ob_mag = bpy.data.objects.new('Mag', me_cube_001)

# ---- transforms, parenting, visibility, modifiers, constraints
ob_body.location = (0.0, 0.0, 0.0)
ob_body.lock_rotations_4d = False
ob_body.empty_display_type = 'ARROWS'
ob_body.show_name = True
ob_body.lineart.crease_threshold = 0.0
ob_mag.location = (0.0, 0.0, 0.0)
ob_mag.lock_rotations_4d = False
ob_mag.empty_display_type = 'ARROWS'
ob_mag.show_name = True
ob_mag.lineart.crease_threshold = 0.0

# ---- collection membership
col_collection.objects.link(ob_body)
col_collection.objects.link(ob_mag)

# ---- scene / render settings (as saved in the file)
scene.frame_start = 1; scene.frame_end = 250; scene.frame_set(1)
scene.render.engine = 'BLENDER_EEVEE_NEXT'
scene.cycles.use_denoising = False
scene.cycles.samples = 128
scene.cycles.sampling_pattern = 'TABULATED_SOBOL'
scene.cycles.use_adaptive_sampling = False
scene.cycles.use_light_tree = False
scene.view_settings.view_transform = 'Filmic'
bpy.context.view_layer.update()

# ---- added for rendering (the .blend has no active camera and no usable light): camera, sun
cam_auto = bpy.data.cameras.new('AutoCamera')
cam_auto.lens = 50.0
cam_auto.sensor_width = 36.0
cam_auto.clip_end = 1000.0
ob_auto_camera = bpy.data.objects.new('AutoCamera', cam_auto)
scene.collection.objects.link(ob_auto_camera)
ob_auto_camera.location = (9.48383, -12.0759, 7.59526)
ob_auto_camera.rotation_euler = (1.09748, -7.21219e-08, 0.694738)
scene.camera = ob_auto_camera
light_auto_sun = bpy.data.lights.new('AutoSun', 'SUN')
light_auto_sun.energy = 3.0
light_auto_sun.angle = 0.0523599
ob_auto_sun = bpy.data.objects.new('AutoSun', light_auto_sun)
scene.collection.objects.link(ob_auto_sun)
ob_auto_sun.rotation_euler = (0.872665, 0.174533, 0.523599)
bpy.context.view_layer.update()
